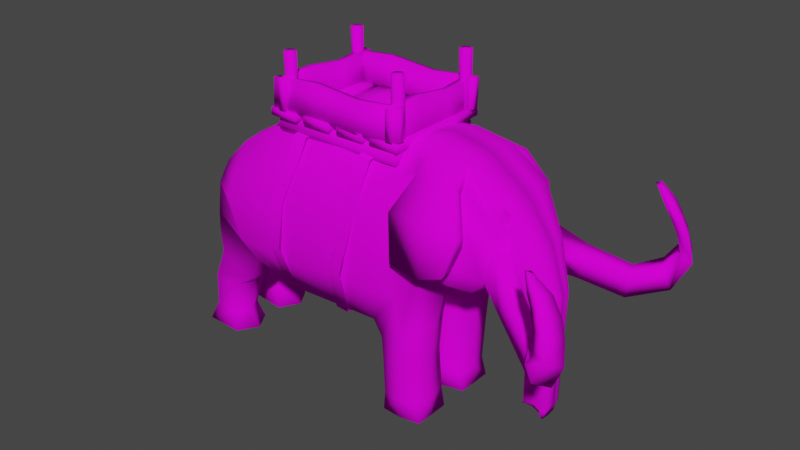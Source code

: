 # Source: blend.blend  (saved by Blender 2.82.7; exported with 4.5.12 LTS)
import bpy
from mathutils import Matrix  # noqa: F401  (used for matrix-valued properties, if any)

bpy.ops.wm.read_factory_settings(use_empty=True)
scene = bpy.context.scene
scene.name = 'Scene'

# ---- collections
col_collection = bpy.data.collections.new('Collection'); scene.collection.children.link(col_collection)

# ---- images (referenced by path relative to the original .blend; pixels are not part of the script)
import os
ASSET_DIR = os.environ.get("B2B_ASSET_DIR", "")  # directory of the original .blend (textures are referenced by path, not embedded)
HERE = os.path.dirname(os.path.abspath(__file__))  # packed textures are extracted next to this script under _unpacked/

def load_image(name, relpath, width, height, colorspace="sRGB"):
    """Load a texture the original file referenced (path relative to the .blend, or extracted next to this script)."""
    p = next((c for c in (os.path.join(HERE, relpath), os.path.join(ASSET_DIR, relpath)) if relpath and os.path.exists(c)), "")
    if p:
        img = bpy.data.images.load(p, check_existing=True)
        img.name = name
    else:  # same state as the original file: an image datablock whose file is absent (Cycles renders it pink)
        img = bpy.data.images.new(name, width, height)
        img.source = "FILE"
        img.filepath = "//" + (relpath or name)
    img.colorspace_settings.name = colorspace
    return img
img_colortexture_png_001 = load_image('ColorTexture.png.001', 'ColorTexture.png', 1024, 1024, 'sRGB')

# ---- materials (node trees are filled in below, after node groups)
mat_001 = bpy.data.materials.new('材质.001')
mat_001.use_transparent_shadow = False

# ---- material node trees
mat_001.use_nodes = True; mat_001.node_tree.nodes.clear()
_N = mat_001.node_tree.nodes; _L = mat_001.node_tree.links
n0 = _N.new('ShaderNodeOutputMaterial'); n0.name = '材质输出'; n0.location = (300, 300)
n1 = _N.new('ShaderNodeBsdfPrincipled'); n1.name = '原理化BSDF'; n1.location = (10, 300)
n1.distribution = 'GGX'
n1.subsurface_method = 'BURLEY'
n1.inputs[2].default_value = 1.0
n1.inputs[3].default_value = 1.45
n1.inputs[13].default_value = 0.07143
n1.inputs[27].default_value = (0.0, 0.0, 0.0, 1.0)
n1.inputs[28].default_value = 1.0
n2 = _N.new('ShaderNodeTexImage'); n2.name = '图像纹理'; n2.location = (-404, 248)
n2.image = img_colortexture_png_001
_L.new(n1.outputs[0], n0.inputs[0])
_L.new(n2.outputs[0], n1.inputs[0])
n0.is_active_output = True

# ---- world
world_world = bpy.data.worlds.new('World'); scene.world = world_world
world_world.use_nodes = True; world_world.node_tree.nodes.clear()
_N = world_world.node_tree.nodes; _L = world_world.node_tree.links
n0 = _N.new('ShaderNodeOutputWorld'); n0.name = 'World Output'; n0.location = (300, 300)
n1 = _N.new('ShaderNodeBackground'); n1.name = 'Background'; n1.location = (10, 300)
n1.inputs[0].default_value = (0.05088, 0.05088, 0.05088, 1.0)
_L.new(n1.outputs[0], n0.inputs[0])
n0.is_active_output = True
world_world.color = (0.05088, 0.05088, 0.05088)
world_world.use_sun_shadow = False
world_world.sun_shadow_jitter_overblur = 0.0

# ---- meshes
me_001 = bpy.data.meshes.new('立方体.001')
me_001.from_pydata([(1.253, 0.9147, 4.357), (1.225, 0.2994, 4.803), (1.313, 0.5886, -0.021), (1.219, 1.097, 3.98), (1.314, 0.1826, -0.01953), (1.312, 0.9946, -0.02246), (1.244, 0.2278, 0.2895), (1.279, 0.9827, 0.3056), (1.247, 0.1867, 1.06), (1.282, 1.041, 1.069), (1.261, 0.188, 1.593), (1.298, 1.042, 1.602), (1.143, 1.206, 2.774), (1.243, 0.5987, 4.734), (1.225, 1.017, 2.254), (0.7751, 1.0, 1.688), (0.9133, 0.6338, 4.684), (0.02953, 0.7725, 4.678), (-0.01205, 1.0, 1.656), (-0.7992, 1.0, 1.624), (-1.39, 0.8265, 4.427), (-2.263, 0.7783, 3.927), (-1.893, 1.0, 1.82), (-2.984, 0.5658, 3.315), (-2.887, 0.9746, 2.131), (-2.338, 0.1685, 1.277), (-2.334, 0.9163, 1.284), (-2.985, 0.2362, 1.631), (-2.934, 0.9052, 1.616), (-2.66, 0.1728, 1.015), (-2.656, 0.9206, 1.022), (-3.209, 0.2404, 1.069), (-3.157, 0.9095, 1.054), (-2.819, 0.2692, 0.3229), (-2.815, 0.8163, 0.3232), (-3.361, 0.3369, 0.3767), (-3.31, 0.8051, 0.3552), (-2.73, 0.1768, -0.01643), (-2.728, 0.9246, -0.008573), (-3.475, 0.2444, 0.01476), (-3.422, 0.9134, 0.01484), (1.573, 0.5637, 4.785), (1.675, 0.9504, 2.8), (2.257, 0.5591, 4.681), (2.278, 1.018, 2.865), (2.896, 0.5545, 4.159), (2.579, 0.8527, 2.785), (-2.026, 1.251, 2.294), (-0.04397, 1.251, 2.357), (0.745, 1.251, 2.362), (-0.9848, 1.251, 2.255), (-2.873, 0.9758, 2.46), (1.54, 1.162, 3.185), (2.293, 1.0, 3.219), (2.738, 0.7514, 2.97), (0.9415, 1.0, 1.414), (0.9415, 0.1628, 1.421), (1.654, 1.0, 1.77), (1.581, 0.2133, 1.764), (0.9676, 0.9986, 1.04), (0.9706, 0.1614, 1.046), (1.596, 0.9986, 1.079), (1.523, 0.2119, 1.074), (0.9522, 0.9406, 0.2838), (0.9554, 0.2026, 0.2828), (1.584, 0.9406, 0.312), (1.613, 0.2462, 0.3067), (0.9405, 0.9629, -0.03375), (0.9437, 0.1574, -0.02336), (1.684, 0.938, -0.01569), (1.684, 0.2621, -0.01569), (2.977, 0.4973, 4.087), (2.901, 0.4769, 2.823), (3.391, 0.3183, 3.554), (3.085, 0.4769, 2.708), (3.659, 0.1711, 2.756), (3.2, 0.3101, 2.425), (3.641, 0.1658, 2.026), (3.239, 0.2878, 2.046), (3.622, 0.1603, 0.7748), (3.247, 0.2741, 0.7934), (3.596, 0.1317, 0.6699), (3.37, 0.1744, 0.6946), (3.548, 0.1579, 0.5266), (3.483, 0.168, 0.6299), (3.204, 0.2379, 0.7332), (3.242, 0.2152, 0.7351), (-2.157, 1.37, 3.107), (0.005457, 1.408, 3.565), (0.8973, 1.244, 3.689), (-1.2, 1.408, 3.341), (-2.941, 0.8484, 2.986), (1.541, 0.9501, 4.271), (2.29, 0.855, 4.099), (2.855, 0.7267, 3.545), (2.969, 0.4757, 3.464), (3.238, 0.4646, 3.131), (3.429, 0.3038, 2.59), (3.44, 0.2822, 2.036), (3.435, 0.2172, 0.7841), (3.483, 0.153, 0.6823), (3.511, 0.1868, 0.5783), (0.8747, 0.3169, 4.742), (-0.7992, 0.5, 1.624), (0.03525, 0.3862, 4.783), (-0.01205, 0.5, 1.656), (0.7751, 0.5, 1.688), (-1.41, 0.4133, 4.485), (-1.753, 0.5, 1.814), (-2.278, 0.3892, 3.985), (-2.96, 0.4777, 2.32), (-2.976, 0.1589, 3.32), (-2.197, 0.5424, 1.275), (-3.049, 0.5484, 1.623), (-2.519, 0.5467, 1.013), (-3.272, 0.5526, 1.061), (-2.678, 0.5427, 0.3175), (-3.425, 0.5487, 0.366), (-2.494, 0.5507, -0.006922), (-3.448, 0.5789, 0.0148), (1.575, 0.2818, 4.864), (1.642, 0.4752, 2.733), (2.272, 0.2796, 4.694), (2.284, 0.5089, 2.878), (2.923, 0.2663, 4.226), (2.709, 0.471, 2.732), (2.779, 0.4705, 2.917), (-2.989, 0.4777, 2.552), (0.9415, 0.5814, 1.418), (1.738, 0.6066, 1.764), (0.9691, 0.58, 1.043), (1.681, 0.6053, 1.074), (0.9538, 0.5705, 0.2991), (1.668, 0.5957, 0.3188), (0.9421, 0.576, -0.0263), (1.684, 0.6012, -0.01569), (3.036, 0.2373, 4.104), (2.901, 0.2385, 2.823), (3.399, 0.1592, 3.554), (3.085, 0.2385, 2.708), (3.668, 0.08923, 2.756), (3.208, 0.1587, 2.425), (3.649, 0.09399, 2.026), (3.245, 0.155, 2.046), (3.63, 0.09328, 0.7748), (3.177, 0.1604, 0.7973), (3.6, 0.07355, 0.67), (3.368, 0.1079, 0.7073), (3.553, 0.07893, 0.5267), (3.492, 0.1079, 0.6297), (3.209, 0.1601, 0.7332), (3.259, 0.1076, 0.7346), (3.523, 0.09341, 0.5782), (-2.188, 1.141, 3.517), (0.0398, 1.157, 4.121), (0.9276, 1.006, 4.187), (-1.273, 1.184, 3.884), (-2.968, 0.7071, 3.149), (1.579, 0.8238, 4.528), (2.273, 0.7071, 4.39), (2.88, 0.6115, 3.91), (2.947, 0.4938, 3.847), (3.314, 0.4044, 3.338), (3.544, 0.2496, 2.669), (3.54, 0.2348, 2.028), (3.529, 0.2246, 0.7762), (3.539, 0.1424, 0.6761), (3.529, 0.1723, 0.5525), (-3.004, 0.2577, 3.112), (-3.021, 0.2043, 2.922), (3.538, 0.08617, 0.5524), (3.405, 1.07, 3.124), (3.269, 1.094, 2.763), (3.519, 0.8185, 3.043), (3.433, 0.8197, 2.616), (4.032, 1.435, 2.82), (3.896, 1.46, 2.459), (4.127, 1.235, 2.739), (4.041, 1.236, 2.312), (4.287, 1.95, 2.822), (4.416, 1.975, 2.586), (4.4, 1.699, 2.741), (4.579, 1.7, 2.44), (4.494, 2.077, 3.136), (4.66, 2.102, 3.081), (4.607, 1.826, 3.055), (4.824, 1.827, 2.935), (4.417, 2.005, 3.462), (4.589, 2.03, 3.427), (4.54, 1.754, 3.395), (4.769, 1.755, 3.301), (4.315, 1.945, 3.73), (4.486, 1.97, 3.695), (4.437, 1.694, 3.662), (4.666, 1.695, 3.568), (4.229, 1.903, 3.862), (4.377, 1.928, 3.903), (4.339, 1.652, 3.858), (4.486, 1.653, 3.836), (4.09, 1.78, 4.125), (4.168, 1.823, 4.158), (4.154, 1.71, 4.116), (4.232, 1.73, 4.086), (1.607, 0.9815, 4.493), (2.292, 0.9116, 4.469), (1.614, 0.9629, 4.306), (2.308, 0.8076, 4.326), (1.325, 1.28, 3.901), (2.565, 1.21, 3.876), (1.337, 1.261, 3.713), (2.594, 1.106, 3.733), (1.437, 1.394, 3.115), (2.403, 1.354, 3.177), (1.446, 1.207, 3.09), (2.426, 1.191, 3.246), (1.977, 0.9841, 2.833), (1.915, 0.5614, 4.733), (1.917, 1.081, 3.202), (1.915, 0.9026, 4.185), (1.923, 0.2807, 4.779), (1.963, 0.4921, 2.806), (1.926, 0.7654, 4.459), (1.95, 0.9465, 4.481), (1.961, 0.8852, 4.316), (1.945, 1.245, 3.888), (1.966, 1.184, 3.723), (1.947, 1.374, 3.009), (1.964, 1.199, 3.032), (3.036, 0.4745, 4.104), (2.912, 0.5827, 4.226), (2.884, 0.6547, 3.885), (3.002, 0.4751, 3.784), (-3.279, 0.08344, 2.721), (-3.386, 0.06809, 2.887), (-3.332, 0.1015, 2.799), (-3.496, 0.08791, 2.387), (-3.639, 0.07192, 2.469), (-3.565, 0.1067, 2.424), (-3.745, 0.04538, 1.608), (-3.827, 0.03722, 1.627), (-3.784, 0.05497, 1.616), (1.253, -0.9147, 4.357), (1.225, -0.2994, 4.803), (1.313, -0.5886, -0.021), (1.219, -1.097, 3.98), (1.314, -0.1826, -0.01953), (1.312, -0.9946, -0.02246), (1.244, -0.2278, 0.2895), (1.279, -0.9827, 0.3056), (1.247, -0.1867, 1.06), (1.282, -1.041, 1.069), (1.261, -0.188, 1.593), (1.298, -1.042, 1.602), (1.143, -1.206, 2.774), (1.243, -0.5987, 4.734), (1.225, -1.017, 2.254), (1.211, -3.946e-07, 4.279), (1.196, -3.896e-07, 3.801), (1.193, -3.887e-07, 2.774), (1.226, -3.995e-07, 4.801), (1.192, -3.883e-07, 2.177), (-0.01205, 3.926e-09, 1.656), (0.06024, -1.963e-08, 4.818), (0.7751, -1.0, 1.688), (0.9133, -0.6338, 4.684), (0.02953, -0.7725, 4.678), (-0.01205, -1.0, 1.656), (-0.7992, -1.0, 1.624), (-1.39, -0.8265, 4.427), (0.7751, -2.526e-07, 1.688), (0.8554, -2.787e-07, 4.73), (-0.7992, 2.604e-07, 1.624), (-1.41, 4.593e-07, 4.473), (-2.263, -0.7783, 3.927), (-1.893, -1.0, 1.82), (-1.893, 6.167e-07, 1.82), (-2.245, 7.39e-07, 4.0), (-2.984, -0.5658, 3.315), (-2.887, -0.9746, 2.131), (-2.87, 9.353e-07, 2.32), (-2.913, 9.492e-07, 3.376), (-2.338, -0.1685, 1.277), (-2.334, -0.9163, 1.284), (-2.985, -0.2362, 1.631), (-2.934, -0.9052, 1.616), (-2.66, -0.1728, 1.015), (-2.656, -0.9206, 1.022), (-3.209, -0.2404, 1.069), (-3.157, -0.9095, 1.054), (-2.819, -0.2692, 0.3229), (-2.815, -0.8163, 0.3232), (-3.361, -0.3369, 0.3767), (-3.31, -0.8051, 0.3552), (-2.73, -0.1768, -0.01643), (-2.728, -0.9246, -0.008573), (-3.475, -0.2444, 0.01476), (-3.422, -0.9134, 0.01484), (1.597, -5.203e-07, 4.873), (1.573, -0.5637, 4.785), (1.675, -0.9504, 2.8), (1.608, -5.24e-07, 2.666), (2.286, -7.449e-07, 4.707), (2.257, -0.5591, 4.681), (2.278, -1.018, 2.865), (2.29, -7.462e-07, 2.891), (2.923, -9.526e-07, 4.226), (2.896, -0.5545, 4.159), (2.579, -0.8527, 2.785), (2.806, -9.142e-07, 2.679), (-2.026, -1.251, 2.294), (-0.04397, -1.251, 2.357), (0.745, -1.251, 2.362), (-0.9848, -1.251, 2.255), (-0.9366, 3.052e-07, 2.255), (0.7932, -2.585e-07, 2.362), (-1.978, 6.446e-07, 2.294), (-2.873, -0.9758, 2.46), (-2.954, 9.624e-07, 2.512), (1.54, -1.162, 3.185), (1.593, -5.19e-07, 3.185), (2.293, -1.0, 3.219), (2.293, -7.471e-07, 3.219), (2.738, -0.7514, 2.97), (2.82, -9.188e-07, 2.864), (0.9415, -1.0, 1.414), (0.9415, -0.1628, 1.421), (1.654, -1.0, 1.77), (1.581, -0.2133, 1.764), (0.9676, -0.9986, 1.04), (0.9706, -0.1614, 1.046), (1.596, -0.9986, 1.079), (1.523, -0.2119, 1.074), (0.9522, -0.9406, 0.2838), (0.9554, -0.2026, 0.2828), (1.584, -0.9406, 0.312), (1.613, -0.2462, 0.3067), (0.9405, -0.9629, -0.03375), (0.9437, -0.1574, -0.02336), (1.684, -0.938, -0.01569), (1.684, -0.2621, -0.01569), (3.036, -9.892e-07, 4.104), (2.977, -0.4973, 4.087), (2.901, -0.4769, 2.823), (2.901, -9.454e-07, 2.823), (3.407, -1.11e-06, 3.554), (3.391, -0.3183, 3.554), (3.085, -0.4769, 2.708), (3.085, -1.005e-06, 2.708), (3.677, -1.198e-06, 2.756), (3.659, -0.1711, 2.756), (3.2, -0.3101, 2.425), (3.216, -1.048e-06, 2.425), (3.658, -1.192e-06, 2.026), (3.641, -0.1658, 2.026), (3.239, -0.2878, 2.046), (3.252, -1.06e-06, 2.046), (3.638, -1.185e-06, 0.7748), (3.622, -0.1603, 0.7748), (3.247, -0.2741, 0.7934), (3.26, -1.062e-06, 0.7934), (3.604, -1.174e-06, 0.6701), (3.596, -0.1317, 0.6699), (3.37, -0.1744, 0.6946), (3.396, -1.106e-06, 0.6939), (3.559, -1.16e-06, 0.5268), (3.548, -0.1579, 0.5266), (3.483, -0.168, 0.6299), (3.51, -1.144e-06, 0.6292), (3.217, -1.048e-06, 0.7332), (3.204, -0.2379, 0.7332), (3.277, -1.068e-06, 0.7342), (3.242, -0.2152, 0.7351), (-2.157, -1.37, 3.107), (0.005456, -1.408, 3.565), (0.8973, -1.244, 3.689), (-1.2, -1.408, 3.341), (-1.173, 3.822e-07, 3.341), (0.8243, -2.686e-07, 3.523), (-2.125, 6.926e-07, 3.11), (-2.941, -0.8484, 2.986), (-3.025, 9.857e-07, 2.836), (1.541, -0.9501, 4.271), (1.567, -5.106e-07, 4.079), (2.29, -0.855, 4.099), (2.301, -7.497e-07, 4.099), (2.855, -0.7267, 3.545), (2.872, -9.357e-07, 3.545), (2.969, -0.4757, 3.464), (2.969, -9.673e-07, 3.464), (3.238, -0.4646, 3.131), (3.246, -1.058e-06, 2.94), (3.429, -0.3038, 2.59), (3.447, -1.123e-06, 2.59), (3.44, -0.2822, 2.036), (3.455, -1.126e-06, 2.036), (3.435, -0.2172, 0.7841), (3.449, -1.124e-06, 0.7841), (3.483, -0.153, 0.6823), (3.5, -1.14e-06, 0.682), (3.511, -0.1868, 0.5783), (3.534, -1.152e-06, 0.578), (0.8747, -0.3169, 4.742), (-0.7992, -0.5, 1.624), (0.03525, -0.3862, 4.783), (-0.01205, -0.5, 1.656), (0.7751, -0.5, 1.688), (-1.41, -0.4133, 4.485), (-1.753, -0.5, 1.814), (-2.278, -0.3892, 3.985), (-2.96, -0.4777, 2.32), (-2.976, -0.1589, 3.32), (-2.197, -0.5424, 1.275), (-3.049, -0.5484, 1.623), (-2.519, -0.5467, 1.013), (-3.272, -0.5526, 1.061), (-2.678, -0.5427, 0.3175), (-3.425, -0.5487, 0.366), (-2.494, -0.5507, -0.006922), (-3.448, -0.5789, 0.0148), (1.575, -0.2818, 4.864), (1.642, -0.4752, 2.733), (2.272, -0.2796, 4.694), (2.284, -0.5089, 2.878), (2.923, -0.2663, 4.226), (2.709, -0.471, 2.732), (2.779, -0.4705, 2.917), (-2.989, -0.4777, 2.552), (0.9415, -0.5814, 1.418), (1.738, -0.6066, 1.764), (0.9691, -0.58, 1.043), (1.681, -0.6053, 1.074), (0.9538, -0.5705, 0.2991), (1.668, -0.5957, 0.3188), (0.9421, -0.576, -0.0263), (1.684, -0.6012, -0.01569), (3.036, -0.2373, 4.104), (2.901, -0.2385, 2.823), (3.399, -0.1592, 3.554), (3.085, -0.2385, 2.708), (3.668, -0.08923, 2.756), (3.208, -0.1587, 2.425), (3.649, -0.09399, 2.026), (3.245, -0.155, 2.046), (3.63, -0.09328, 0.7748), (3.177, -0.1604, 0.7973), (3.6, -0.07355, 0.67), (3.368, -0.1079, 0.7073), (3.553, -0.07893, 0.5267), (3.492, -0.1079, 0.6297), (3.209, -0.1601, 0.7332), (3.259, -0.1076, 0.7346), (3.523, -0.09341, 0.5782), (-2.188, -1.141, 3.517), (0.0398, -1.157, 4.121), (0.9276, -1.006, 4.187), (-1.273, -1.184, 3.884), (-1.291, 4.208e-07, 3.884), (0.8399, -2.737e-07, 4.104), (-2.199, 7.166e-07, 3.519), (-2.968, -0.7071, 3.149), (-3.011, 9.811e-07, 3.091), (1.579, -0.8238, 4.528), (1.582, -5.155e-07, 4.453), (2.273, -0.7071, 4.39), (2.293, -7.473e-07, 4.403), (2.88, -0.6115, 3.91), (2.898, -9.441e-07, 3.885), (2.947, -0.4938, 3.847), (3.002, -9.783e-07, 3.784), (3.314, -0.4044, 3.338), (3.327, -1.084e-06, 3.152), (3.544, -0.2496, 2.669), (3.562, -1.161e-06, 2.493), (3.54, -0.2348, 2.028), (3.556, -1.159e-06, 2.031), (3.529, -0.2246, 0.7762), (3.543, -1.155e-06, 0.7795), (3.539, -0.1424, 0.6761), (3.552, -1.157e-06, 0.6761), (3.529, -0.1723, 0.5525), (3.547, -1.156e-06, 0.5524), (-3.004, -0.2577, 3.112), (-3.021, -0.2043, 2.922), (3.538, -0.08617, 0.5524), (3.405, -1.07, 3.124), (3.269, -1.094, 2.763), (3.519, -0.8185, 3.043), (3.433, -0.8197, 2.616), (4.032, -1.435, 2.82), (3.896, -1.46, 2.459), (4.127, -1.235, 2.739), (4.041, -1.236, 2.312), (4.287, -1.95, 2.822), (4.416, -1.975, 2.586), (4.4, -1.699, 2.741), (4.579, -1.7, 2.44), (4.494, -2.077, 3.136), (4.66, -2.102, 3.081), (4.607, -1.826, 3.055), (4.824, -1.827, 2.935), (4.417, -2.005, 3.462), (4.589, -2.03, 3.427), (4.54, -1.754, 3.395), (4.769, -1.755, 3.301), (4.315, -1.945, 3.73), (4.486, -1.97, 3.695), (4.437, -1.694, 3.662), (4.666, -1.695, 3.568), (4.229, -1.903, 3.862), (4.377, -1.928, 3.903), (4.339, -1.652, 3.858), (4.486, -1.653, 3.836), (4.09, -1.78, 4.125), (4.168, -1.823, 4.158), (4.154, -1.71, 4.116), (4.232, -1.73, 4.086), (1.607, -0.9815, 4.493), (2.292, -0.9116, 4.469), (1.614, -0.9629, 4.306), (2.308, -0.8076, 4.326), (1.325, -1.28, 3.901), (2.565, -1.21, 3.876), (1.337, -1.261, 3.713), (2.594, -1.106, 3.733), (1.437, -1.394, 3.115), (2.403, -1.354, 3.177), (1.446, -1.207, 3.09), (2.426, -1.191, 3.246), (1.949, -6.351e-07, 2.779), (1.942, -6.326e-07, 4.813), (1.943, -6.331e-07, 3.202), (1.934, -6.301e-07, 4.089), (1.938, -6.314e-07, 4.428), (1.977, -0.9841, 2.833), (1.915, -0.5614, 4.733), (1.917, -1.081, 3.202), (1.915, -0.9026, 4.185), (1.923, -0.2807, 4.779), (1.963, -0.4921, 2.806), (1.926, -0.7655, 4.459), (1.95, -0.9465, 4.481), (1.961, -0.8852, 4.316), (1.945, -1.245, 3.888), (1.966, -1.184, 3.723), (1.947, -1.374, 3.009), (1.964, -1.199, 3.032), (3.036, -0.4745, 4.104), (2.912, -0.5827, 4.226), (2.884, -0.6547, 3.885), (3.002, -0.4751, 3.784), (-3.329, 1.085e-06, 2.794), (-3.255, 1.061e-06, 2.692), (-3.381, 1.102e-06, 2.934), (-3.279, -0.08344, 2.721), (-3.386, -0.06809, 2.887), (-3.332, -0.1015, 2.799), (-3.56, 1.16e-06, 2.423), (-3.466, 1.129e-06, 2.376), (-3.651, 1.19e-06, 2.506), (-3.496, -0.08791, 2.387), (-3.639, -0.07192, 2.469), (-3.565, -0.1067, 2.424), (-3.778, 1.231e-06, 1.54), (-3.728, 1.215e-06, 1.609), (-3.838, 1.251e-06, 1.645), (-3.745, -0.04538, 1.608), (-3.827, -0.03722, 1.627), (-3.784, -0.05497, 1.616)], [], [(102, 1, 13, 16), (57, 61, 9, 11), (49, 12, 14, 15), (60, 64, 6, 8), (89, 3, 12, 49), (269, 56, 10, 260), (64, 68, 4, 6), (65, 69, 5, 7), (56, 60, 8, 10), (42, 57, 11, 14), (270, 259, 1, 102), (61, 65, 7, 9), (134, 2, 4, 68), (155, 0, 3, 89), (67, 5, 2, 134), (16, 13, 0, 155), (12, 52, 42, 14), (154, 156, 20, 17), (106, 269, 261, 105), (155, 154, 17, 16), (153, 157, 23, 21), (107, 272, 262, 104), (104, 262, 270, 102), (105, 261, 271, 103), (156, 153, 21, 20), (107, 109, 276, 272), (103, 108, 22, 19), (110, 113, 27, 279), (109, 111, 280, 276), (26, 30, 32, 28), (279, 27, 25, 275), (108, 112, 26, 22), (22, 26, 28, 24), (31, 35, 33, 29), (112, 114, 30, 26), (27, 31, 29, 25), (113, 115, 31, 27), (34, 38, 40, 36), (115, 117, 35, 31), (30, 34, 36, 32), (114, 116, 34, 30), (118, 119, 40, 38), (116, 118, 38, 34), (35, 39, 37, 33), (117, 119, 39, 35), (220, 123, 304, 528), (121, 129, 57, 42), (1, 120, 41, 13), (219, 122, 43, 216), (217, 53, 44, 215), (72, 174, 173, 95), (53, 54, 46, 44), (123, 125, 308, 304), (122, 124, 229, 43), (93, 94, 54, 53), (125, 46, 54, 126), (218, 93, 53, 217), (110, 279, 317, 127), (19, 22, 47, 50), (22, 24, 51, 47), (15, 18, 48, 49), (18, 19, 50, 48), (3, 92, 52, 12), (11, 9, 59, 55), (106, 128, 56, 269), (260, 10, 58, 300), (14, 11, 55, 15), (8, 6, 66, 62), (128, 130, 60, 56), (10, 8, 62, 58), (129, 131, 61, 57), (7, 5, 67, 63), (131, 133, 65, 61), (9, 7, 63, 59), (130, 132, 64, 60), (2, 135, 70, 4), (132, 134, 68, 64), (6, 4, 70, 66), (133, 135, 69, 65), (126, 137, 343, 323), (124, 136, 228, 229), (139, 141, 351, 347), (136, 138, 73, 228), (137, 139, 347, 343), (95, 96, 74, 72), (97, 98, 78, 76), (96, 97, 76, 74), (138, 140, 75, 73), (140, 142, 77, 75), (141, 143, 355, 351), (145, 150, 368, 359), (142, 144, 79, 77), (143, 145, 359, 355), (98, 99, 80, 78), (99, 100, 82, 80), (144, 146, 81, 79), (170, 167, 83, 148), (146, 148, 83, 81), (147, 149, 367, 363), (100, 101, 84, 82), (150, 151, 370, 368), (82, 86, 85, 80), (147, 151, 86, 82), (166, 167, 101, 100), (149, 84, 101, 152), (165, 166, 100, 99), (164, 165, 99, 98), (162, 163, 97, 96), (163, 164, 98, 97), (231, 162, 96, 95), (0, 158, 92, 3), (221, 159, 93, 218), (159, 230, 94, 93), (230, 231, 95, 94), (50, 47, 87, 90), (47, 51, 91, 87), (49, 48, 88, 89), (48, 50, 90, 88), (367, 149, 152, 400), (363, 370, 151, 147), (85, 86, 151, 150), (82, 84, 149, 147), (360, 364, 148, 146), (480, 170, 148, 364), (356, 360, 146, 144), (78, 80, 145, 143), (352, 356, 144, 142), (80, 85, 150, 145), (76, 78, 143, 141), (348, 352, 142, 140), (344, 348, 140, 138), (72, 74, 139, 137), (340, 344, 138, 136), (74, 76, 141, 139), (305, 340, 136, 124), (54, 72, 137, 126), (66, 70, 135, 133), (63, 67, 134, 132), (5, 69, 135, 2), (59, 63, 132, 130), (62, 66, 133, 131), (58, 62, 131, 129), (55, 59, 130, 128), (15, 55, 128, 106), (24, 110, 127, 51), (308, 125, 126, 323), (301, 305, 124, 122), (44, 46, 125, 123), (529, 301, 122, 219), (259, 297, 120, 1), (300, 58, 129, 121), (215, 44, 123, 220), (36, 40, 119, 117), (33, 37, 118, 116), (37, 39, 119, 118), (29, 33, 116, 114), (32, 36, 117, 115), (28, 32, 115, 113), (25, 29, 114, 112), (275, 25, 112, 108), (21, 23, 111, 109), (24, 28, 113, 110), (271, 275, 108, 103), (20, 21, 109, 107), (18, 105, 103, 19), (17, 104, 102, 16), (20, 107, 104, 17), (15, 106, 105, 18), (400, 152, 170, 480), (169, 380, 551, 232), (45, 71, 161, 160), (43, 229, 230, 159), (13, 41, 158, 0), (228, 73, 162, 231), (75, 77, 164, 163), (73, 75, 163, 162), (77, 79, 165, 164), (79, 81, 166, 165), (81, 83, 167, 166), (169, 168, 157, 91), (152, 101, 167, 170), (90, 87, 153, 156), (87, 91, 157, 153), (89, 88, 154, 155), (88, 90, 156, 154), (172, 176, 178, 174), (95, 173, 171, 94), (54, 172, 174, 72), (94, 171, 172, 54), (177, 181, 179, 175), (171, 175, 176, 172), (173, 177, 175, 171), (174, 178, 177, 173), (182, 186, 185, 181), (178, 182, 181, 177), (176, 180, 182, 178), (175, 179, 180, 176), (184, 188, 190, 186), (180, 184, 186, 182), (179, 183, 184, 180), (181, 185, 183, 179), (189, 193, 191, 187), (183, 187, 188, 184), (185, 189, 187, 183), (186, 190, 189, 185), (192, 196, 198, 194), (190, 194, 193, 189), (188, 192, 194, 190), (187, 191, 192, 188), (196, 200, 202, 198), (191, 195, 196, 192), (193, 197, 195, 191), (194, 198, 197, 193), (199, 201, 202, 200), (195, 199, 200, 196), (197, 201, 199, 195), (198, 202, 201, 197), (158, 41, 203, 205), (204, 206, 210, 208), (221, 158, 205, 223), (216, 43, 204, 222), (43, 159, 206, 204), (225, 209, 213, 227), (222, 204, 208, 224), (223, 205, 209, 225), (205, 203, 207, 209), (226, 227, 213, 211), (209, 207, 211, 213), (208, 210, 214, 212), (224, 208, 212, 226), (207, 224, 226, 211), (212, 214, 227, 226), (206, 223, 225, 210), (203, 222, 224, 207), (210, 225, 227, 214), (41, 216, 222, 203), (159, 221, 223, 206), (42, 215, 220, 121), (297, 529, 219, 120), (158, 221, 218, 92), (92, 218, 217, 52), (52, 217, 215, 42), (120, 219, 216, 41), (121, 220, 528, 300), (71, 45, 229, 228), (45, 160, 230, 229), (161, 71, 228, 231), (160, 161, 231, 230), (168, 169, 232, 234), (23, 157, 168, 111), (91, 51, 127, 169), (380, 169, 127, 317), (552, 233, 236, 558), (280, 111, 233, 552), (111, 168, 234, 233), (235, 557, 563, 238), (233, 234, 237, 236), (234, 232, 235, 237), (232, 551, 557, 235), (563, 562, 240, 238), (562, 564, 239, 240), (558, 236, 239, 564), (236, 237, 240, 239), (237, 235, 238, 240), (401, 264, 254, 242), (326, 252, 250, 330), (457, 270, 259, 256), (311, 263, 255, 253), (329, 249, 247, 333), (269, 314, 258, 260), (374, 311, 253, 244), (269, 260, 251, 325), (333, 247, 245, 337), (334, 248, 246, 338), (325, 251, 249, 329), (299, 255, 252, 326), (270, 401, 242, 259), (330, 250, 248, 334), (433, 337, 245, 243), (454, 374, 244, 241), (377, 457, 256, 257), (314, 377, 257, 258), (336, 433, 243, 246), (264, 454, 241, 254), (253, 255, 299, 318), (453, 265, 268, 455), (405, 404, 261, 269), (454, 264, 265, 453), (452, 273, 277, 459), (406, 403, 262, 272), (403, 401, 270, 262), (404, 402, 271, 261), (455, 268, 273, 452), (406, 272, 276, 408), (402, 267, 274, 407), (313, 271, 275, 315), (315, 275, 279, 317), (409, 279, 283, 412), (408, 276, 280, 410), (282, 284, 288, 286), (279, 275, 281, 283), (407, 274, 282, 411), (274, 278, 284, 282), (287, 285, 289, 291), (411, 282, 286, 413), (283, 281, 285, 287), (412, 283, 287, 414), (290, 292, 296, 294), (414, 287, 291, 416), (286, 288, 292, 290), (413, 286, 290, 415), (417, 294, 296, 418), (415, 290, 294, 417), (291, 289, 293, 295), (416, 291, 295, 418), (538, 528, 304, 422), (420, 299, 326, 428), (256, 259, 297, 462), (242, 254, 298, 419), (464, 301, 305, 466), (537, 534, 302, 421), (532, 529, 301, 464), (535, 533, 303, 320), (342, 387, 486, 487), (320, 303, 307, 322), (422, 304, 308, 424), (421, 302, 547, 423), (383, 320, 322, 385), (424, 425, 322, 307), (536, 535, 320, 383), (528, 530, 321, 304), (304, 321, 323, 308), (260, 258, 319, 300), (378, 315, 317, 380), (409, 426, 317, 279), (376, 313, 315, 378), (267, 312, 309, 274), (274, 309, 316, 278), (263, 311, 310, 266), (266, 310, 312, 267), (244, 253, 318, 381), (252, 324, 328, 250), (405, 269, 325, 427), (260, 300, 327, 251), (255, 263, 324, 252), (249, 331, 335, 247), (427, 325, 329, 429), (251, 327, 331, 249), (428, 326, 330, 430), (248, 332, 336, 246), (430, 330, 334, 432), (250, 328, 332, 248), (429, 329, 333, 431), (243, 245, 339, 434), (431, 333, 337, 433), (247, 335, 339, 245), (432, 334, 338, 434), (468, 340, 344, 470), (425, 323, 343, 436), (423, 547, 546, 435), (466, 305, 340, 468), (438, 347, 351, 440), (435, 546, 345, 437), (436, 343, 347, 438), (387, 342, 346, 389), (391, 350, 354, 393), (389, 346, 350, 391), (470, 344, 348, 472), (437, 345, 349, 439), (474, 352, 356, 476), (472, 348, 352, 474), (439, 349, 353, 441), (440, 351, 355, 442), (444, 359, 368, 449), (441, 353, 357, 443), (442, 355, 359, 444), (393, 354, 358, 395), (478, 360, 364, 480), (395, 358, 362, 397), (476, 356, 360, 478), (443, 357, 361, 445), (483, 447, 365, 479), (445, 361, 365, 447), (446, 363, 367, 448), (397, 362, 366, 399), (449, 368, 370, 450), (359, 363, 370, 368), (362, 358, 369, 371), (446, 362, 371, 450), (477, 397, 399, 479), (448, 451, 399, 366), (359, 396, 398, 363), (475, 395, 397, 477), (363, 398, 400, 367), (473, 393, 395, 475), (351, 392, 394, 355), (355, 394, 396, 359), (347, 390, 392, 351), (469, 389, 391, 471), (471, 391, 393, 473), (549, 387, 389, 469), (323, 386, 388, 343), (343, 388, 390, 347), (241, 244, 381, 461), (456, 376, 378, 458), (458, 378, 380, 460), (539, 536, 383, 463), (463, 383, 385, 548), (548, 385, 387, 549), (530, 531, 384, 321), (321, 384, 386, 323), (258, 257, 382, 319), (312, 375, 372, 309), (309, 372, 379, 316), (311, 374, 373, 310), (310, 373, 375, 312), (367, 400, 451, 448), (363, 446, 450, 370), (369, 449, 450, 371), (362, 446, 448, 366), (360, 445, 447, 364), (480, 364, 447, 483), (356, 443, 445, 360), (354, 442, 444, 358), (352, 441, 443, 356), (358, 444, 449, 369), (350, 440, 442, 354), (348, 439, 441, 352), (344, 437, 439, 348), (342, 436, 438, 346), (340, 435, 437, 344), (346, 438, 440, 350), (305, 423, 435, 340), (322, 425, 436, 342), (335, 432, 434, 339), (332, 431, 433, 336), (246, 243, 434, 338), (328, 429, 431, 332), (331, 430, 432, 335), (327, 428, 430, 331), (324, 427, 429, 328), (263, 405, 427, 324), (278, 316, 426, 409), (308, 323, 425, 424), (301, 421, 423, 305), (303, 422, 424, 307), (529, 537, 421, 301), (259, 242, 419, 297), (300, 420, 428, 327), (533, 538, 422, 303), (292, 416, 418, 296), (289, 415, 417, 293), (293, 417, 418, 295), (285, 413, 415, 289), (288, 414, 416, 292), (284, 412, 414, 288), (281, 411, 413, 285), (275, 407, 411, 281), (273, 408, 410, 277), (278, 409, 412, 284), (271, 402, 407, 275), (268, 406, 408, 273), (266, 267, 402, 404), (265, 264, 401, 403), (268, 265, 403, 406), (263, 266, 404, 405), (400, 480, 483, 451), (482, 553, 551, 380), (306, 465, 467, 341), (302, 463, 548, 547), (276, 458, 460, 280), (272, 456, 458, 276), (254, 241, 461, 298), (546, 549, 469, 345), (349, 471, 473, 353), (345, 469, 471, 349), (353, 473, 475, 357), (357, 475, 477, 361), (361, 477, 479, 365), (482, 379, 459, 481), (451, 483, 479, 399), (396, 476, 478, 398), (398, 478, 480, 400), (392, 472, 474, 394), (394, 474, 476, 396), (390, 470, 472, 392), (386, 466, 468, 388), (388, 468, 470, 390), (531, 532, 464, 384), (384, 464, 466, 386), (257, 256, 462, 382), (375, 455, 452, 372), (372, 452, 459, 379), (374, 454, 453, 373), (373, 453, 455, 375), (485, 487, 491, 489), (387, 385, 484, 486), (322, 342, 487, 485), (385, 322, 485, 484), (490, 488, 492, 494), (484, 485, 489, 488), (486, 484, 488, 490), (487, 486, 490, 491), (495, 494, 498, 499), (491, 490, 494, 495), (489, 491, 495, 493), (488, 489, 493, 492), (497, 499, 503, 501), (493, 495, 499, 497), (492, 493, 497, 496), (494, 492, 496, 498), (502, 500, 504, 506), (496, 497, 501, 500), (498, 496, 500, 502), (499, 498, 502, 503), (505, 507, 511, 509), (503, 502, 506, 507), (501, 503, 507, 505), (500, 501, 505, 504), (509, 511, 515, 513), (504, 505, 509, 508), (506, 504, 508, 510), (507, 506, 510, 511), (512, 513, 515, 514), (508, 509, 513, 512), (510, 508, 512, 514), (511, 510, 514, 515), (461, 518, 516, 298), (517, 521, 523, 519), (539, 541, 518, 461), (534, 540, 517, 302), (302, 517, 519, 463), (543, 545, 526, 522), (540, 542, 521, 517), (541, 543, 522, 518), (518, 522, 520, 516), (544, 524, 526, 545), (522, 526, 524, 520), (521, 525, 527, 523), (542, 544, 525, 521), (520, 524, 544, 542), (525, 544, 545, 527), (519, 523, 543, 541), (516, 520, 542, 540), (523, 527, 545, 543), (298, 516, 540, 534), (463, 519, 541, 539), (382, 462, 532, 531), (299, 420, 538, 533), (297, 419, 537, 529), (319, 382, 531, 530), (461, 381, 536, 539), (300, 319, 530, 528), (381, 318, 535, 536), (318, 299, 533, 535), (462, 297, 529, 532), (419, 298, 534, 537), (420, 300, 528, 538), (341, 546, 547, 306), (306, 547, 548, 465), (467, 549, 546, 341), (465, 548, 549, 467), (481, 555, 553, 482), (277, 410, 481, 459), (379, 482, 426, 316), (380, 317, 426, 482), (550, 556, 558, 552), (552, 558, 560, 554), (460, 550, 552, 280), (380, 551, 550, 460), (280, 552, 554, 410), (410, 554, 555, 481), (557, 563, 562, 556), (559, 565, 563, 557), (554, 560, 561, 555), (555, 561, 559, 553), (553, 559, 557, 551), (551, 557, 556, 550), (563, 565, 567, 562), (562, 567, 566, 564), (558, 564, 566, 560), (556, 562, 564, 558), (560, 566, 567, 561), (561, 567, 565, 559)])
me_001.polygons.foreach_set('use_smooth', [True] * 584)
_uv = me_001.uv_layers.new(name='UV 贴图')
_uv.uv.foreach_set('vector', [0.271, 0.94, 0.2711, 0.9408, 0.2704, 0.9408, 0.2703, 0.9401, 0.6688, 0.9454, 0.6691, 0.9454, 0.6692, 0.9456, 0.6689, 0.9456, 0.2504, 0.9377, 0.2494, 0.9368, 0.2507, 0.9365, 0.252, 0.9376, 0.6671, 0.9492, 0.6671, 0.9488, 0.6673, 0.9488, 0.6673, 0.9492, 0.2473, 0.9374, 0.2466, 0.9366, 0.2494, 0.9368, 0.2504, 0.9377, 0.667, 0.9496, 0.6671, 0.9494, 0.6673, 0.9495, 0.6673, 0.9498, 0.6671, 0.9488, 0.6671, 0.9486, 0.6673, 0.9486, 0.6673, 0.9488, 0.6696, 0.9455, 0.6697, 0.9454, 0.6698, 0.9456, 0.6696, 0.9456, 0.6671, 0.9494, 0.6671, 0.9492, 0.6673, 0.9492, 0.6673, 0.9495, 0.6682, 0.9454, 0.6688, 0.9454, 0.6689, 0.9456, 0.6685, 0.9456, 0.2718, 0.9399, 0.2718, 0.9408, 0.2711, 0.9408, 0.271, 0.94, 0.6691, 0.9454, 0.6696, 0.9455, 0.6696, 0.9456, 0.6692, 0.9456, 0.6745, 0.9458, 0.6747, 0.9458, 0.6747, 0.946, 0.6745, 0.946, 0.2461, 0.9373, 0.2457, 0.9365, 0.2466, 0.9366, 0.2473, 0.9374, 0.6745, 0.9456, 0.6747, 0.9456, 0.6747, 0.9458, 0.6745, 0.9458, 0.2449, 0.9373, 0.2448, 0.9365, 0.2457, 0.9365, 0.2461, 0.9373, 0.2494, 0.9368, 0.2485, 0.9358, 0.2494, 0.9355, 0.2507, 0.9365, 0.2463, 0.9394, 0.2468, 0.9425, 0.2455, 0.9427, 0.2449, 0.9394, 0.6733, 0.9502, 0.6736, 0.9502, 0.6736, 0.9506, 0.6733, 0.9506, 0.2461, 0.9373, 0.2463, 0.9394, 0.2449, 0.9394, 0.2449, 0.9373, 0.2477, 0.9446, 0.2486, 0.9465, 0.2482, 0.9465, 0.2467, 0.9448, 0.2708, 0.9345, 0.2718, 0.9345, 0.2718, 0.938, 0.2709, 0.938, 0.2709, 0.938, 0.2718, 0.938, 0.2718, 0.9399, 0.271, 0.94, 0.6733, 0.9506, 0.6736, 0.9506, 0.6736, 0.9511, 0.6733, 0.9511, 0.2468, 0.9425, 0.2477, 0.9446, 0.2467, 0.9448, 0.2455, 0.9427, 0.2708, 0.9345, 0.2709, 0.9324, 0.2718, 0.9324, 0.2718, 0.9345, 0.6733, 0.9511, 0.6733, 0.9516, 0.673, 0.9517, 0.673, 0.9511, 0.672, 0.9498, 0.6719, 0.9494, 0.6721, 0.9494, 0.6722, 0.9498, 0.2709, 0.9324, 0.269, 0.9325, 0.2718, 0.9309, 0.2718, 0.9324, 0.669, 0.9476, 0.6692, 0.9478, 0.6692, 0.9481, 0.6689, 0.948, 0.6712, 0.9498, 0.6712, 0.9501, 0.6709, 0.9504, 0.6706, 0.9501, 0.6716, 0.9515, 0.6713, 0.9515, 0.6713, 0.9513, 0.6716, 0.9512, 0.6687, 0.9474, 0.669, 0.9476, 0.6689, 0.948, 0.6686, 0.9479, 0.6714, 0.9505, 0.6715, 0.9508, 0.6712, 0.9509, 0.6711, 0.9505, 0.6749, 0.9458, 0.6751, 0.9458, 0.6751, 0.946, 0.675, 0.946, 0.6712, 0.9501, 0.6714, 0.9505, 0.6711, 0.9505, 0.6709, 0.9504, 0.6719, 0.9494, 0.6719, 0.9491, 0.6721, 0.9491, 0.6721, 0.9494, 0.6696, 0.9479, 0.6698, 0.9478, 0.6698, 0.9482, 0.6696, 0.9482, 0.6719, 0.9491, 0.6719, 0.9488, 0.672, 0.9488, 0.6721, 0.9491, 0.6692, 0.9478, 0.6696, 0.9479, 0.6696, 0.9482, 0.6692, 0.9481, 0.6745, 0.9519, 0.6745, 0.9515, 0.6747, 0.9515, 0.6748, 0.9519, 0.6676, 0.9515, 0.6676, 0.952, 0.6674, 0.952, 0.6674, 0.9517, 0.6745, 0.9515, 0.6745, 0.9513, 0.6748, 0.9513, 0.6747, 0.9515, 0.6715, 0.9508, 0.6715, 0.951, 0.6711, 0.9511, 0.6712, 0.9509, 0.6719, 0.9488, 0.6719, 0.9486, 0.6721, 0.9486, 0.672, 0.9488, 0.6722, 0.9514, 0.672, 0.9514, 0.672, 0.9511, 0.6721, 0.9511, 0.6746, 0.9494, 0.6747, 0.9489, 0.6749, 0.9489, 0.6749, 0.9495, 0.2711, 0.9408, 0.2711, 0.9416, 0.2705, 0.9416, 0.2704, 0.9408, 0.2711, 0.9425, 0.2711, 0.9433, 0.2705, 0.9432, 0.2705, 0.9424, 0.2484, 0.9349, 0.2484, 0.934, 0.2492, 0.934, 0.2493, 0.9348, 0.04775, 0.9367, 0.04781, 0.9364, 0.04803, 0.9365, 0.04807, 0.9369, 0.2484, 0.934, 0.2489, 0.9329, 0.2494, 0.9333, 0.2492, 0.934, 0.672, 0.9514, 0.6717, 0.9514, 0.6717, 0.9511, 0.672, 0.9511, 0.2711, 0.9433, 0.2712, 0.9448, 0.2704, 0.9448, 0.2705, 0.9432, 0.2463, 0.934, 0.2476, 0.9327, 0.2489, 0.9329, 0.2484, 0.934, 0.6697, 0.9512, 0.6698, 0.951, 0.6699, 0.951, 0.6698, 0.9512, 0.2461, 0.9349, 0.2463, 0.934, 0.2484, 0.934, 0.2484, 0.9349, 0.2436, 0.9397, 0.2439, 0.9397, 0.2439, 0.9398, 0.2436, 0.9399, 0.2522, 0.9413, 0.2517, 0.9439, 0.2506, 0.9443, 0.2507, 0.9418, 0.2517, 0.9439, 0.251, 0.9463, 0.2502, 0.9462, 0.2506, 0.9443, 0.252, 0.9376, 0.2521, 0.9394, 0.2504, 0.9396, 0.2504, 0.9377, 0.2521, 0.9394, 0.2522, 0.9413, 0.2507, 0.9418, 0.2504, 0.9396, 0.2466, 0.9366, 0.2459, 0.9358, 0.2485, 0.9358, 0.2494, 0.9368, 0.6689, 0.9456, 0.6692, 0.9456, 0.6692, 0.9458, 0.669, 0.9458, 0.6702, 0.9522, 0.6702, 0.9521, 0.6704, 0.9521, 0.6705, 0.9522, 0.6673, 0.9498, 0.6673, 0.9495, 0.6675, 0.9496, 0.6675, 0.9501, 0.6685, 0.9456, 0.6689, 0.9456, 0.669, 0.9458, 0.6688, 0.9459, 0.6673, 0.9492, 0.6673, 0.9488, 0.6675, 0.9488, 0.6675, 0.9492, 0.6702, 0.9521, 0.6702, 0.9519, 0.6704, 0.9519, 0.6704, 0.9521, 0.6673, 0.9495, 0.6673, 0.9492, 0.6675, 0.9492, 0.6675, 0.9496, 0.6747, 0.9489, 0.6746, 0.9485, 0.6749, 0.9485, 0.6749, 0.9489, 0.6696, 0.9456, 0.6698, 0.9456, 0.6698, 0.9458, 0.6696, 0.9458, 0.6746, 0.9485, 0.6746, 0.9481, 0.6748, 0.9481, 0.6749, 0.9485, 0.6692, 0.9456, 0.6696, 0.9456, 0.6696, 0.9458, 0.6692, 0.9458, 0.6702, 0.9519, 0.6702, 0.9514, 0.6704, 0.9514, 0.6704, 0.9519, 0.6747, 0.9458, 0.6749, 0.9458, 0.6747, 0.9468, 0.6747, 0.946, 0.6702, 0.9514, 0.6702, 0.9513, 0.6704, 0.9513, 0.6704, 0.9514, 0.6673, 0.9488, 0.6673, 0.9486, 0.6675, 0.9486, 0.6675, 0.9488, 0.6746, 0.9481, 0.6746, 0.9479, 0.6748, 0.9466, 0.6748, 0.9481, 0.6688, 0.9494, 0.6689, 0.9496, 0.6689, 0.9497, 0.6689, 0.9497, 0.2722, 0.955, 0.2721, 0.9547, 0.2727, 0.9547, 0.2729, 0.955, 0.6748, 0.9473, 0.6748, 0.9471, 0.6749, 0.9471, 0.6749, 0.9473, 0.2721, 0.9547, 0.2719, 0.9534, 0.2723, 0.9534, 0.2727, 0.9547, 0.6689, 0.9496, 0.669, 0.9496, 0.669, 0.9497, 0.6689, 0.9497, 0.275, 0.9533, 0.2745, 0.9524, 0.275, 0.9515, 0.2754, 0.9518, 0.674, 0.9491, 0.6741, 0.9488, 0.6742, 0.9488, 0.6742, 0.949, 0.6741, 0.9494, 0.674, 0.9491, 0.6742, 0.949, 0.6742, 0.9491, 0.6735, 0.9496, 0.6734, 0.9492, 0.6735, 0.9492, 0.6736, 0.9496, 0.6734, 0.9492, 0.6734, 0.9488, 0.6735, 0.9488, 0.6735, 0.9492, 0.6748, 0.9471, 0.6748, 0.9469, 0.6749, 0.9469, 0.6749, 0.9471, 0.6748, 0.9462, 0.6748, 0.9462, 0.6749, 0.9462, 0.6749, 0.9462, 0.6734, 0.9488, 0.6734, 0.9481, 0.6735, 0.9481, 0.6735, 0.9488, 0.6748, 0.9469, 0.6748, 0.9462, 0.6749, 0.9462, 0.6749, 0.9469, 0.6741, 0.9488, 0.6742, 0.9481, 0.6743, 0.9481, 0.6742, 0.9488, 0.6742, 0.9481, 0.6741, 0.948, 0.6742, 0.948, 0.6743, 0.9481, 0.6734, 0.9481, 0.6734, 0.948, 0.6735, 0.948, 0.6735, 0.9481, 0.6729, 0.9489, 0.6729, 0.949, 0.6728, 0.949, 0.6728, 0.9489, 0.6734, 0.948, 0.6734, 0.9479, 0.6735, 0.9479, 0.6735, 0.948, 0.6747, 0.9476, 0.6747, 0.9476, 0.6746, 0.9475, 0.6747, 0.9475, 0.6741, 0.948, 0.6741, 0.9479, 0.6739, 0.9482, 0.6742, 0.948, 0.6748, 0.9476, 0.6748, 0.9476, 0.6748, 0.9475, 0.6748, 0.9475, 0.6747, 0.9477, 0.6748, 0.9477, 0.6748, 0.9466, 0.6748, 0.9477, 0.6747, 0.9476, 0.6748, 0.9476, 0.6748, 0.9477, 0.6747, 0.9477, 0.6741, 0.948, 0.6741, 0.9479, 0.6741, 0.9479, 0.6741, 0.948, 0.6729, 0.949, 0.6739, 0.9482, 0.6729, 0.949, 0.6729, 0.949, 0.6741, 0.9481, 0.6741, 0.948, 0.6741, 0.948, 0.6742, 0.9481, 0.674, 0.9487, 0.6741, 0.9481, 0.6742, 0.9481, 0.6741, 0.9488, 0.674, 0.9495, 0.6739, 0.9491, 0.674, 0.9491, 0.6741, 0.9494, 0.6739, 0.9491, 0.674, 0.9487, 0.6741, 0.9488, 0.674, 0.9491, 0.2749, 0.954, 0.2743, 0.9529, 0.2745, 0.9524, 0.275, 0.9533, 0.2457, 0.9365, 0.2453, 0.9357, 0.2459, 0.9358, 0.2466, 0.9366, 0.2454, 0.9349, 0.2456, 0.9341, 0.2463, 0.934, 0.2461, 0.9349, 0.2456, 0.9341, 0.2468, 0.9326, 0.2476, 0.9327, 0.2463, 0.934, 0.2731, 0.9542, 0.2727, 0.9539, 0.2727, 0.9532, 0.2733, 0.9534, 0.2507, 0.9418, 0.2506, 0.9443, 0.2487, 0.9446, 0.2481, 0.9423, 0.2506, 0.9443, 0.2502, 0.9462, 0.249, 0.9464, 0.2487, 0.9446, 0.2504, 0.9377, 0.2504, 0.9396, 0.2476, 0.9395, 0.2473, 0.9374, 0.2504, 0.9396, 0.2507, 0.9418, 0.2481, 0.9423, 0.2476, 0.9395, 0.6729, 0.9489, 0.6729, 0.949, 0.6729, 0.949, 0.6729, 0.9489, 0.6747, 0.9475, 0.6748, 0.9475, 0.6748, 0.9476, 0.6747, 0.9476, 0.6748, 0.9466, 0.6748, 0.9477, 0.6748, 0.9476, 0.6748, 0.9476, 0.6747, 0.9477, 0.6739, 0.9482, 0.6747, 0.9476, 0.6747, 0.9476, 0.6734, 0.948, 0.6734, 0.9479, 0.6734, 0.9479, 0.6734, 0.948, 0.6729, 0.9489, 0.6729, 0.9489, 0.6728, 0.9489, 0.6728, 0.9489, 0.6734, 0.9481, 0.6734, 0.948, 0.6734, 0.948, 0.6734, 0.9481, 0.6747, 0.9469, 0.6747, 0.9462, 0.6748, 0.9462, 0.6748, 0.9469, 0.6734, 0.9488, 0.6734, 0.9481, 0.6734, 0.9481, 0.6734, 0.9488, 0.6747, 0.9462, 0.6748, 0.9466, 0.6748, 0.9462, 0.6748, 0.9462, 0.6747, 0.9471, 0.6747, 0.9469, 0.6748, 0.9469, 0.6748, 0.9471, 0.6734, 0.9492, 0.6734, 0.9488, 0.6734, 0.9488, 0.6734, 0.9492, 0.6734, 0.9496, 0.6734, 0.9492, 0.6734, 0.9492, 0.6735, 0.9496, 0.6689, 0.9494, 0.669, 0.9494, 0.669, 0.9496, 0.6689, 0.9496, 0.2715, 0.9547, 0.2715, 0.9534, 0.2719, 0.9534, 0.2721, 0.9547, 0.6747, 0.9473, 0.6747, 0.9471, 0.6748, 0.9471, 0.6748, 0.9473, 0.2715, 0.955, 0.2715, 0.9547, 0.2721, 0.9547, 0.2722, 0.955, 0.6688, 0.9493, 0.6689, 0.9494, 0.6689, 0.9496, 0.6688, 0.9494, 0.6745, 0.9481, 0.6747, 0.9468, 0.6746, 0.9479, 0.6746, 0.9481, 0.67, 0.9514, 0.67, 0.9513, 0.6702, 0.9513, 0.6702, 0.9514, 0.6747, 0.9456, 0.6748, 0.9466, 0.6749, 0.9458, 0.6747, 0.9458, 0.67, 0.9519, 0.67, 0.9514, 0.6702, 0.9514, 0.6702, 0.9519, 0.6744, 0.9485, 0.6745, 0.9481, 0.6746, 0.9481, 0.6746, 0.9485, 0.6744, 0.9489, 0.6744, 0.9485, 0.6746, 0.9485, 0.6747, 0.9489, 0.67, 0.9521, 0.67, 0.9519, 0.6702, 0.9519, 0.6702, 0.9521, 0.67, 0.9522, 0.67, 0.9521, 0.6702, 0.9521, 0.6702, 0.9522, 0.2433, 0.9396, 0.2436, 0.9397, 0.2436, 0.9399, 0.2433, 0.9398, 0.6697, 0.9515, 0.6697, 0.9512, 0.6698, 0.9512, 0.6698, 0.9515, 0.2718, 0.9433, 0.2718, 0.9448, 0.2712, 0.9448, 0.2711, 0.9433, 0.672, 0.9517, 0.6718, 0.9516, 0.6717, 0.9514, 0.672, 0.9514, 0.2718, 0.9425, 0.2718, 0.9433, 0.2711, 0.9433, 0.2711, 0.9425, 0.2718, 0.9408, 0.2718, 0.9417, 0.2711, 0.9416, 0.2711, 0.9408, 0.6743, 0.9494, 0.6744, 0.9489, 0.6747, 0.9489, 0.6746, 0.9494, 0.6722, 0.9516, 0.672, 0.9517, 0.672, 0.9514, 0.6722, 0.9514, 0.6718, 0.9488, 0.6717, 0.9486, 0.6719, 0.9486, 0.6719, 0.9488, 0.6744, 0.9515, 0.6743, 0.9513, 0.6745, 0.9513, 0.6745, 0.9515, 0.6678, 0.9516, 0.6678, 0.952, 0.6676, 0.952, 0.6676, 0.9515, 0.6743, 0.9519, 0.6744, 0.9515, 0.6745, 0.9515, 0.6745, 0.9519, 0.6717, 0.9491, 0.6718, 0.9488, 0.6719, 0.9488, 0.6719, 0.9491, 0.6717, 0.9494, 0.6717, 0.9491, 0.6719, 0.9491, 0.6719, 0.9494, 0.675, 0.9455, 0.6751, 0.9456, 0.6751, 0.9458, 0.6749, 0.9458, 0.6716, 0.9518, 0.6713, 0.9517, 0.6713, 0.9515, 0.6716, 0.9515, 0.27, 0.9325, 0.2705, 0.9307, 0.269, 0.9325, 0.2709, 0.9324, 0.6717, 0.9497, 0.6717, 0.9494, 0.6719, 0.9494, 0.672, 0.9498, 0.6736, 0.9511, 0.6736, 0.9517, 0.6733, 0.9516, 0.6733, 0.9511, 0.2698, 0.9346, 0.27, 0.9325, 0.2709, 0.9324, 0.2708, 0.9345, 0.673, 0.9506, 0.6733, 0.9506, 0.6733, 0.9511, 0.673, 0.9511, 0.27, 0.938, 0.2709, 0.938, 0.271, 0.94, 0.2703, 0.9401, 0.2698, 0.9346, 0.2708, 0.9345, 0.2709, 0.938, 0.27, 0.938, 0.673, 0.9502, 0.6733, 0.9502, 0.6733, 0.9506, 0.673, 0.9506, 0.6729, 0.9489, 0.6729, 0.949, 0.6729, 0.9489, 0.6729, 0.9489, 0.2586, 0.951, 0.2957, 0.9525, 0.2957, 0.9525, 0.2586, 0.951, 0.4409, 0.9458, 0.4407, 0.9457, 0.4407, 0.9451, 0.441, 0.9452, 0.2449, 0.9341, 0.2459, 0.9325, 0.2468, 0.9326, 0.2456, 0.9341, 0.2448, 0.9365, 0.2446, 0.9357, 0.2453, 0.9357, 0.2457, 0.9365, 0.2747, 0.9548, 0.274, 0.9534, 0.2743, 0.9529, 0.2749, 0.954, 0.6739, 0.9491, 0.6739, 0.9487, 0.674, 0.9487, 0.6739, 0.9491, 0.674, 0.9496, 0.6739, 0.9491, 0.6739, 0.9491, 0.674, 0.9495, 0.6739, 0.9487, 0.674, 0.948, 0.6741, 0.9481, 0.674, 0.9487, 0.674, 0.948, 0.674, 0.948, 0.6741, 0.948, 0.6741, 0.9481, 0.674, 0.948, 0.6741, 0.9479, 0.6741, 0.9479, 0.6741, 0.948, 0.2586, 0.951, 0.2568, 0.9499, 0.2486, 0.9465, 0.249, 0.9464, 0.6729, 0.949, 0.6729, 0.949, 0.6729, 0.949, 0.6729, 0.9489, 0.2481, 0.9423, 0.2487, 0.9446, 0.2477, 0.9446, 0.2468, 0.9425, 0.2487, 0.9446, 0.249, 0.9464, 0.2486, 0.9465, 0.2477, 0.9446, 0.2473, 0.9374, 0.2476, 0.9395, 0.2463, 0.9394, 0.2461, 0.9373, 0.2476, 0.9395, 0.2481, 0.9423, 0.2468, 0.9425, 0.2463, 0.9394, 0.04592, 0.9339, 0.04629, 0.9337, 0.04638, 0.9338, 0.04602, 0.934, 0.04956, 0.9365, 0.04951, 0.9362, 0.04965, 0.9361, 0.04971, 0.9365, 0.04562, 0.9341, 0.04592, 0.9339, 0.04602, 0.934, 0.04572, 0.9342, 0.04458, 0.9295, 0.04482, 0.9292, 0.04502, 0.9293, 0.0449, 0.9296, 0.04946, 0.9358, 0.04956, 0.9355, 0.04971, 0.9355, 0.04958, 0.9357, 0.04482, 0.9292, 0.04499, 0.9289, 0.04519, 0.929, 0.04502, 0.9293, 0.04951, 0.9362, 0.04946, 0.9358, 0.04958, 0.9357, 0.04965, 0.9361, 0.04781, 0.9364, 0.04784, 0.936, 0.04807, 0.9361, 0.04803, 0.9365, 0.05193, 0.9357, 0.05174, 0.9355, 0.05185, 0.9354, 0.052, 0.9356, 0.04872, 0.9368, 0.04879, 0.9365, 0.04896, 0.9365, 0.04896, 0.9368, 0.04629, 0.9337, 0.04657, 0.9334, 0.04667, 0.9335, 0.04638, 0.9338, 0.04975, 0.9368, 0.0498, 0.9366, 0.04994, 0.9366, 0.04994, 0.9368, 0.05181, 0.9293, 0.05181, 0.9291, 0.05198, 0.9291, 0.05198, 0.9293, 0.04621, 0.9366, 0.04644, 0.9364, 0.0465, 0.9365, 0.04626, 0.9367, 0.0462, 0.9365, 0.04637, 0.9364, 0.04644, 0.9364, 0.04621, 0.9366, 0.04956, 0.9355, 0.04953, 0.9354, 0.04968, 0.9353, 0.04971, 0.9355, 0.6251, 0.9441, 0.6251, 0.9439, 0.6252, 0.9439, 0.6252, 0.9441, 0.04637, 0.9364, 0.04641, 0.9362, 0.04649, 0.9362, 0.04644, 0.9364, 0.6251, 0.9443, 0.6251, 0.9441, 0.6252, 0.9441, 0.6252, 0.9443, 0.05174, 0.9355, 0.05174, 0.9353, 0.05185, 0.9352, 0.05185, 0.9354, 0.05182, 0.9289, 0.05181, 0.9288, 0.05197, 0.9288, 0.05198, 0.929, 0.05174, 0.9353, 0.05177, 0.9351, 0.05189, 0.9351, 0.05185, 0.9352, 0.05181, 0.9291, 0.05182, 0.9289, 0.05198, 0.929, 0.05198, 0.9291, 0.04641, 0.9362, 0.04642, 0.936, 0.0465, 0.9361, 0.04649, 0.9362, 0.05181, 0.9288, 0.05184, 0.9287, 0.0519, 0.9287, 0.05197, 0.9288, 0.04642, 0.936, 0.04641, 0.9359, 0.04649, 0.9359, 0.0465, 0.9361, 0.6251, 0.9439, 0.6251, 0.9438, 0.6252, 0.9438, 0.6252, 0.9439, 0.05177, 0.9351, 0.05184, 0.935, 0.05192, 0.9349, 0.05189, 0.9351, 0.04966, 0.9341, 0.04967, 0.934, 0.04971, 0.934, 0.04971, 0.9341, 0.04641, 0.9359, 0.0464, 0.9358, 0.04645, 0.9358, 0.04649, 0.9359, 0.6251, 0.9438, 0.6251, 0.9437, 0.6252, 0.9437, 0.6252, 0.9438, 0.05184, 0.935, 0.05196, 0.9348, 0.052, 0.9348, 0.05192, 0.9349, 0.2453, 0.9357, 0.2446, 0.9357, 0.2446, 0.9357, 0.2453, 0.9357, 0.2449, 0.9341, 0.2456, 0.9341, 0.2456, 0.9341, 0.2449, 0.9341, 0.2454, 0.9349, 0.2453, 0.9357, 0.2453, 0.9357, 0.2454, 0.9349, 0.2705, 0.9424, 0.2705, 0.9432, 0.2705, 0.9432, 0.2705, 0.9424, 0.2449, 0.9341, 0.2456, 0.9341, 0.2456, 0.9341, 0.2449, 0.9341, 0.2454, 0.9349, 0.2453, 0.9357, 0.2453, 0.9357, 0.2454, 0.9349, 0.2705, 0.9424, 0.2705, 0.9432, 0.2705, 0.9432, 0.2705, 0.9424, 0.2454, 0.9349, 0.2453, 0.9357, 0.2453, 0.9357, 0.2454, 0.9349, 0.2453, 0.9357, 0.2446, 0.9357, 0.2446, 0.9357, 0.2453, 0.9357, 0.2447, 0.9349, 0.2454, 0.9349, 0.2453, 0.9357, 0.2446, 0.9357, 0.2453, 0.9357, 0.2446, 0.9357, 0.2446, 0.9357, 0.2453, 0.9357, 0.2449, 0.9341, 0.2456, 0.9341, 0.2456, 0.9341, 0.2449, 0.9341, 0.2705, 0.9424, 0.2705, 0.9432, 0.2705, 0.9432, 0.2705, 0.9424, 0.2705, 0.9416, 0.2705, 0.9424, 0.2705, 0.9424, 0.2705, 0.9416, 0.2449, 0.9341, 0.2456, 0.9341, 0.2454, 0.9349, 0.2447, 0.9349, 0.2456, 0.9341, 0.2454, 0.9349, 0.2454, 0.9349, 0.2456, 0.9341, 0.2705, 0.9416, 0.2705, 0.9424, 0.2705, 0.9424, 0.2705, 0.9416, 0.2456, 0.9341, 0.2454, 0.9349, 0.2454, 0.9349, 0.2456, 0.9341, 0.2705, 0.9416, 0.2705, 0.9424, 0.2705, 0.9424, 0.2705, 0.9416, 0.2456, 0.9341, 0.2454, 0.9349, 0.2454, 0.9349, 0.2456, 0.9341, 0.6723, 0.9516, 0.6722, 0.9516, 0.6722, 0.9514, 0.6723, 0.9513, 0.2718, 0.9417, 0.2718, 0.9425, 0.2711, 0.9425, 0.2711, 0.9416, 0.2453, 0.9357, 0.2454, 0.9349, 0.2461, 0.9349, 0.2459, 0.9358, 0.2459, 0.9358, 0.2461, 0.9349, 0.2484, 0.9349, 0.2485, 0.9358, 0.2485, 0.9358, 0.2484, 0.9349, 0.2493, 0.9348, 0.2494, 0.9355, 0.2711, 0.9416, 0.2711, 0.9425, 0.2705, 0.9424, 0.2705, 0.9416, 0.6723, 0.9513, 0.6722, 0.9514, 0.6721, 0.9511, 0.6723, 0.9511, 0.4407, 0.9457, 0.4409, 0.9458, 0.4409, 0.946, 0.4407, 0.9457, 0.4409, 0.9458, 0.441, 0.9452, 0.4411, 0.9452, 0.4409, 0.946, 0.4407, 0.9451, 0.4407, 0.9457, 0.4407, 0.9457, 0.4407, 0.9449, 0.441, 0.9452, 0.4407, 0.9451, 0.4407, 0.9449, 0.4411, 0.9452, 0.2568, 0.9499, 0.2586, 0.951, 0.2586, 0.951, 0.2568, 0.9499, 0.2482, 0.9465, 0.2486, 0.9465, 0.2568, 0.9499, 0.269, 0.9325, 0.2191, 0.9353, 0.256, 0.9356, 0.256, 0.9356, 0.22, 0.9357, 0.2232, 0.9359, 0.22, 0.9357, 0.256, 0.9356, 0.2561, 0.9356, 0.2718, 0.9309, 0.269, 0.9325, 0.269, 0.9325, 0.2718, 0.9309, 0.2718, 0.9309, 0.269, 0.9325, 0.269, 0.9325, 0.2718, 0.9309, 0.269, 0.9325, 0.2568, 0.9499, 0.2568, 0.9499, 0.269, 0.9325, 0.2586, 0.951, 0.2957, 0.9525, 0.2957, 0.9525, 0.2586, 0.951, 0.269, 0.9325, 0.2568, 0.9499, 0.2568, 0.9499, 0.269, 0.9325, 0.2568, 0.9499, 0.2586, 0.951, 0.2586, 0.951, 0.2568, 0.9499, 0.2586, 0.951, 0.2957, 0.9525, 0.2957, 0.9525, 0.2586, 0.951, 0.2957, 0.9525, 0.2622, 0.9522, 0.2568, 0.9499, 0.2586, 0.951, 0.2622, 0.9522, 0.2718, 0.9309, 0.269, 0.9325, 0.2568, 0.9499, 0.2718, 0.9309, 0.269, 0.9325, 0.269, 0.9325, 0.2718, 0.9309, 0.269, 0.9325, 0.2568, 0.9499, 0.2568, 0.9499, 0.269, 0.9325, 0.2568, 0.9499, 0.2586, 0.951, 0.2586, 0.951, 0.2568, 0.9499, 0.271, 0.94, 0.2703, 0.9401, 0.2704, 0.9408, 0.2711, 0.9408, 0.6688, 0.9454, 0.6689, 0.9456, 0.6692, 0.9456, 0.6691, 0.9454, 0.2446, 0.959, 0.2446, 0.9604, 0.2455, 0.9606, 0.2454, 0.9594, 0.2504, 0.9377, 0.252, 0.9376, 0.2507, 0.9365, 0.2494, 0.9368, 0.6671, 0.9492, 0.6673, 0.9492, 0.6673, 0.9488, 0.6671, 0.9488, 0.2444, 0.9533, 0.2444, 0.9549, 0.2454, 0.9559, 0.2454, 0.9545, 0.2473, 0.9374, 0.2504, 0.9377, 0.2494, 0.9368, 0.2466, 0.9366, 0.667, 0.9496, 0.6673, 0.9498, 0.6673, 0.9495, 0.6671, 0.9494, 0.6671, 0.9488, 0.6673, 0.9488, 0.6673, 0.9486, 0.6671, 0.9486, 0.6696, 0.9455, 0.6696, 0.9456, 0.6698, 0.9456, 0.6697, 0.9454, 0.6671, 0.9494, 0.6673, 0.9495, 0.6673, 0.9492, 0.6671, 0.9492, 0.6682, 0.9454, 0.6685, 0.9456, 0.6689, 0.9456, 0.6688, 0.9454, 0.2718, 0.9399, 0.271, 0.94, 0.2711, 0.9408, 0.2718, 0.9408, 0.6691, 0.9454, 0.6692, 0.9456, 0.6696, 0.9456, 0.6696, 0.9455, 0.6745, 0.9458, 0.6745, 0.946, 0.6747, 0.946, 0.6747, 0.9458, 0.2461, 0.9373, 0.2473, 0.9374, 0.2466, 0.9366, 0.2457, 0.9365, 0.2445, 0.9577, 0.2446, 0.959, 0.2454, 0.9594, 0.2454, 0.9583, 0.2444, 0.9549, 0.2445, 0.9577, 0.2454, 0.9583, 0.2454, 0.9559, 0.6745, 0.9456, 0.6745, 0.9458, 0.6747, 0.9458, 0.6747, 0.9456, 0.2449, 0.9373, 0.2461, 0.9373, 0.2457, 0.9365, 0.2448, 0.9365, 0.2494, 0.9368, 0.2507, 0.9365, 0.2494, 0.9355, 0.2485, 0.9358, 0.2463, 0.9394, 0.2449, 0.9394, 0.2455, 0.9427, 0.2468, 0.9425, 0.6733, 0.9502, 0.6733, 0.9506, 0.6736, 0.9506, 0.6736, 0.9502, 0.2461, 0.9373, 0.2449, 0.9373, 0.2449, 0.9394, 0.2463, 0.9394, 0.2477, 0.9446, 0.2467, 0.9448, 0.2482, 0.9465, 0.2486, 0.9465, 0.2708, 0.9345, 0.2709, 0.938, 0.2718, 0.938, 0.2718, 0.9345, 0.2709, 0.938, 0.271, 0.94, 0.2718, 0.9399, 0.2718, 0.938, 0.6733, 0.9506, 0.6733, 0.9511, 0.6736, 0.9511, 0.6736, 0.9506, 0.2468, 0.9425, 0.2455, 0.9427, 0.2467, 0.9448, 0.2477, 0.9446, 0.2708, 0.9345, 0.2718, 0.9345, 0.2718, 0.9324, 0.2709, 0.9324, 0.6733, 0.9511, 0.673, 0.9511, 0.673, 0.9517, 0.6733, 0.9516, 0.2574, 0.9544, 0.2572, 0.9559, 0.2598, 0.9553, 0.2599, 0.9542, 0.2599, 0.9542, 0.2598, 0.9553, 0.262, 0.9541, 0.2621, 0.9535, 0.672, 0.9498, 0.6722, 0.9498, 0.6721, 0.9494, 0.6719, 0.9494, 0.2709, 0.9324, 0.2718, 0.9324, 0.2718, 0.9309, 0.269, 0.9325, 0.669, 0.9476, 0.6689, 0.948, 0.6692, 0.9481, 0.6692, 0.9478, 0.6712, 0.9498, 0.6706, 0.9501, 0.6709, 0.9504, 0.6712, 0.9501, 0.6716, 0.9515, 0.6716, 0.9512, 0.6713, 0.9513, 0.6713, 0.9515, 0.6687, 0.9474, 0.6686, 0.9479, 0.6689, 0.948, 0.669, 0.9476, 0.6714, 0.9505, 0.6711, 0.9505, 0.6712, 0.9509, 0.6715, 0.9508, 0.6749, 0.9458, 0.675, 0.946, 0.6751, 0.946, 0.6751, 0.9458, 0.6712, 0.9501, 0.6709, 0.9504, 0.6711, 0.9505, 0.6714, 0.9505, 0.6719, 0.9494, 0.6721, 0.9494, 0.6721, 0.9491, 0.6719, 0.9491, 0.6696, 0.9479, 0.6696, 0.9482, 0.6698, 0.9482, 0.6698, 0.9478, 0.6719, 0.9491, 0.6721, 0.9491, 0.672, 0.9488, 0.6719, 0.9488, 0.6692, 0.9478, 0.6692, 0.9481, 0.6696, 0.9482, 0.6696, 0.9479, 0.6745, 0.9519, 0.6748, 0.9519, 0.6747, 0.9515, 0.6745, 0.9515, 0.6676, 0.9515, 0.6674, 0.9517, 0.6674, 0.952, 0.6676, 0.952, 0.6745, 0.9515, 0.6747, 0.9515, 0.6748, 0.9513, 0.6745, 0.9513, 0.6715, 0.9508, 0.6712, 0.9509, 0.6711, 0.9511, 0.6715, 0.951, 0.6719, 0.9488, 0.672, 0.9488, 0.6721, 0.9486, 0.6719, 0.9486, 0.6722, 0.9514, 0.6721, 0.9511, 0.672, 0.9511, 0.672, 0.9514, 0.6746, 0.9494, 0.6749, 0.9495, 0.6749, 0.9489, 0.6747, 0.9489, 0.2454, 0.9594, 0.2455, 0.9606, 0.2464, 0.9607, 0.2463, 0.9598, 0.2711, 0.9408, 0.2704, 0.9408, 0.2705, 0.9416, 0.2711, 0.9416, 0.248, 0.9597, 0.248, 0.9604, 0.2495, 0.9593, 0.2494, 0.9585, 0.2711, 0.9425, 0.2705, 0.9424, 0.2705, 0.9432, 0.2711, 0.9433, 0.2472, 0.9598, 0.2472, 0.9606, 0.248, 0.9604, 0.248, 0.9597, 0.2484, 0.9349, 0.2493, 0.9348, 0.2492, 0.934, 0.2484, 0.934, 0.04775, 0.9367, 0.04807, 0.9369, 0.04803, 0.9365, 0.04781, 0.9364, 0.2484, 0.934, 0.2492, 0.934, 0.2494, 0.9333, 0.2489, 0.9329, 0.672, 0.9514, 0.672, 0.9511, 0.6717, 0.9511, 0.6717, 0.9514, 0.2711, 0.9433, 0.2705, 0.9432, 0.2704, 0.9448, 0.2712, 0.9448, 0.2463, 0.934, 0.2484, 0.934, 0.2489, 0.9329, 0.2476, 0.9327, 0.6697, 0.9512, 0.6698, 0.9512, 0.6699, 0.951, 0.6698, 0.951, 0.2461, 0.9349, 0.2484, 0.9349, 0.2484, 0.934, 0.2463, 0.934, 0.2472, 0.9559, 0.2472, 0.9569, 0.248, 0.9569, 0.248, 0.9561, 0.248, 0.9561, 0.248, 0.9569, 0.2492, 0.956, 0.2492, 0.9556, 0.2454, 0.9545, 0.2454, 0.9559, 0.2463, 0.9568, 0.2464, 0.9556, 0.2602, 0.9523, 0.2599, 0.9542, 0.2621, 0.9535, 0.2957, 0.9525, 0.2436, 0.9397, 0.2436, 0.9399, 0.2439, 0.9398, 0.2439, 0.9397, 0.2579, 0.9518, 0.2574, 0.9544, 0.2599, 0.9542, 0.2602, 0.9523, 0.2522, 0.9413, 0.2507, 0.9418, 0.2506, 0.9443, 0.2517, 0.9439, 0.2517, 0.9439, 0.2506, 0.9443, 0.2502, 0.9462, 0.251, 0.9463, 0.252, 0.9376, 0.2504, 0.9377, 0.2504, 0.9396, 0.2521, 0.9394, 0.2521, 0.9394, 0.2504, 0.9396, 0.2507, 0.9418, 0.2522, 0.9413, 0.2466, 0.9366, 0.2494, 0.9368, 0.2485, 0.9358, 0.2459, 0.9358, 0.6689, 0.9456, 0.669, 0.9458, 0.6692, 0.9458, 0.6692, 0.9456, 0.6702, 0.9522, 0.6705, 0.9522, 0.6704, 0.9521, 0.6702, 0.9521, 0.6673, 0.9498, 0.6675, 0.9501, 0.6675, 0.9496, 0.6673, 0.9495, 0.6685, 0.9456, 0.6688, 0.9459, 0.669, 0.9458, 0.6689, 0.9456, 0.6673, 0.9492, 0.6675, 0.9492, 0.6675, 0.9488, 0.6673, 0.9488, 0.6702, 0.9521, 0.6704, 0.9521, 0.6704, 0.9519, 0.6702, 0.9519, 0.6673, 0.9495, 0.6675, 0.9496, 0.6675, 0.9492, 0.6673, 0.9492, 0.6747, 0.9489, 0.6749, 0.9489, 0.6749, 0.9485, 0.6746, 0.9485, 0.6696, 0.9456, 0.6696, 0.9458, 0.6698, 0.9458, 0.6698, 0.9456, 0.6746, 0.9485, 0.6749, 0.9485, 0.6748, 0.9481, 0.6746, 0.9481, 0.6692, 0.9456, 0.6692, 0.9458, 0.6696, 0.9458, 0.6696, 0.9456, 0.6702, 0.9519, 0.6704, 0.9519, 0.6704, 0.9514, 0.6702, 0.9514, 0.6747, 0.9458, 0.6747, 0.946, 0.6747, 0.9468, 0.6749, 0.9458, 0.6702, 0.9514, 0.6704, 0.9514, 0.6704, 0.9513, 0.6702, 0.9513, 0.6673, 0.9488, 0.6675, 0.9488, 0.6675, 0.9486, 0.6673, 0.9486, 0.6746, 0.9481, 0.6748, 0.9481, 0.6748, 0.9466, 0.6746, 0.9479, 0.2497, 0.9582, 0.2498, 0.959, 0.2507, 0.9577, 0.2505, 0.9567, 0.6688, 0.9494, 0.6689, 0.9497, 0.6689, 0.9497, 0.6689, 0.9496, 0.2722, 0.955, 0.2729, 0.955, 0.2727, 0.9547, 0.2721, 0.9547, 0.2494, 0.9585, 0.2495, 0.9593, 0.2498, 0.959, 0.2497, 0.9582, 0.6748, 0.9473, 0.6749, 0.9473, 0.6749, 0.9471, 0.6748, 0.9471, 0.2721, 0.9547, 0.2727, 0.9547, 0.2723, 0.9534, 0.2719, 0.9534, 0.6689, 0.9496, 0.6689, 0.9497, 0.669, 0.9497, 0.669, 0.9496, 0.275, 0.9533, 0.2754, 0.9518, 0.275, 0.9515, 0.2745, 0.9524, 0.674, 0.9491, 0.6742, 0.949, 0.6742, 0.9488, 0.6741, 0.9488, 0.6741, 0.9494, 0.6742, 0.9491, 0.6742, 0.949, 0.674, 0.9491, 0.2505, 0.9567, 0.2507, 0.9577, 0.2513, 0.9558, 0.251, 0.9551, 0.6735, 0.9496, 0.6736, 0.9496, 0.6735, 0.9492, 0.6734, 0.9492, 0.251, 0.9541, 0.2513, 0.954, 0.2512, 0.9511, 0.2509, 0.9511, 0.251, 0.9551, 0.2513, 0.9558, 0.2513, 0.954, 0.251, 0.9541, 0.6734, 0.9492, 0.6735, 0.9492, 0.6735, 0.9488, 0.6734, 0.9488, 0.6748, 0.9471, 0.6749, 0.9471, 0.6749, 0.9469, 0.6748, 0.9469, 0.6748, 0.9462, 0.6749, 0.9462, 0.6749, 0.9462, 0.6748, 0.9462, 0.6734, 0.9488, 0.6735, 0.9488, 0.6735, 0.9481, 0.6734, 0.9481, 0.6748, 0.9469, 0.6749, 0.9469, 0.6749, 0.9462, 0.6748, 0.9462, 0.6741, 0.9488, 0.6742, 0.9488, 0.6743, 0.9481, 0.6742, 0.9481, 0.251, 0.9509, 0.2512, 0.9508, 0.2509, 0.9505, 0.2509, 0.9506, 0.6742, 0.9481, 0.6743, 0.9481, 0.6742, 0.948, 0.6741, 0.948, 0.2509, 0.9511, 0.2512, 0.9511, 0.2512, 0.9508, 0.251, 0.9509, 0.6734, 0.9481, 0.6735, 0.9481, 0.6735, 0.948, 0.6734, 0.948, 0.6729, 0.9489, 0.6728, 0.9489, 0.6728, 0.949, 0.6729, 0.949, 0.6734, 0.948, 0.6735, 0.948, 0.6735, 0.9479, 0.6734, 0.9479, 0.6747, 0.9476, 0.6747, 0.9475, 0.6746, 0.9475, 0.6747, 0.9476, 0.6741, 0.948, 0.6742, 0.948, 0.6739, 0.9482, 0.6741, 0.9479, 0.6748, 0.9476, 0.6748, 0.9475, 0.6748, 0.9475, 0.6748, 0.9476, 0.2501, 0.9511, 0.2505, 0.9509, 0.2503, 0.951, 0.2501, 0.951, 0.6747, 0.9477, 0.6748, 0.9477, 0.6748, 0.9466, 0.6748, 0.9477, 0.6747, 0.9476, 0.6747, 0.9477, 0.6748, 0.9477, 0.6748, 0.9476, 0.6741, 0.948, 0.6741, 0.948, 0.6741, 0.9479, 0.6741, 0.9479, 0.6729, 0.949, 0.6729, 0.949, 0.6729, 0.949, 0.6739, 0.9482, 0.2501, 0.9511, 0.2506, 0.9511, 0.2509, 0.9509, 0.2505, 0.9509, 0.6741, 0.9481, 0.6742, 0.9481, 0.6741, 0.948, 0.6741, 0.948, 0.2505, 0.9509, 0.2509, 0.9509, 0.2509, 0.9506, 0.2508, 0.9507, 0.674, 0.9487, 0.6741, 0.9488, 0.6742, 0.9481, 0.6741, 0.9481, 0.2501, 0.955, 0.2507, 0.9554, 0.2507, 0.9541, 0.2501, 0.9541, 0.6684, 0.9498, 0.6685, 0.9498, 0.6685, 0.9491, 0.6684, 0.9491, 0.2499, 0.9557, 0.2503, 0.9562, 0.2507, 0.9554, 0.2501, 0.955, 0.674, 0.9495, 0.6741, 0.9494, 0.674, 0.9491, 0.6739, 0.9491, 0.6739, 0.9491, 0.674, 0.9491, 0.6741, 0.9488, 0.674, 0.9487, 0.2749, 0.954, 0.275, 0.9533, 0.2745, 0.9524, 0.2743, 0.9529, 0.2492, 0.956, 0.2494, 0.9577, 0.2496, 0.9575, 0.2494, 0.9559, 0.2494, 0.9559, 0.2496, 0.9575, 0.2503, 0.9562, 0.2499, 0.9557, 0.2457, 0.9365, 0.2466, 0.9366, 0.2459, 0.9358, 0.2453, 0.9357, 0.2582, 0.9505, 0.2579, 0.9518, 0.2602, 0.9523, 0.2603, 0.9513, 0.2603, 0.9513, 0.2602, 0.9523, 0.2957, 0.9525, 0.2622, 0.9522, 0.2454, 0.9349, 0.2461, 0.9349, 0.2463, 0.934, 0.2456, 0.9341, 0.2456, 0.9341, 0.2463, 0.934, 0.2476, 0.9327, 0.2468, 0.9326, 0.2731, 0.9542, 0.2733, 0.9534, 0.2727, 0.9532, 0.2727, 0.9539, 0.2472, 0.9569, 0.2472, 0.959, 0.248, 0.959, 0.248, 0.9569, 0.248, 0.9569, 0.248, 0.959, 0.2494, 0.9577, 0.2492, 0.956, 0.2454, 0.9559, 0.2454, 0.9583, 0.2463, 0.959, 0.2463, 0.9568, 0.2507, 0.9418, 0.2481, 0.9423, 0.2487, 0.9446, 0.2506, 0.9443, 0.2506, 0.9443, 0.2487, 0.9446, 0.249, 0.9464, 0.2502, 0.9462, 0.2504, 0.9377, 0.2473, 0.9374, 0.2476, 0.9395, 0.2504, 0.9396, 0.2504, 0.9396, 0.2476, 0.9395, 0.2481, 0.9423, 0.2507, 0.9418, 0.6729, 0.9489, 0.6729, 0.9489, 0.6729, 0.949, 0.6729, 0.949, 0.6747, 0.9475, 0.6747, 0.9476, 0.6748, 0.9476, 0.6748, 0.9475, 0.6748, 0.9466, 0.6748, 0.9476, 0.6748, 0.9476, 0.6748, 0.9477, 0.6747, 0.9477, 0.6747, 0.9476, 0.6747, 0.9476, 0.6739, 0.9482, 0.6734, 0.948, 0.6734, 0.948, 0.6734, 0.9479, 0.6734, 0.9479, 0.6729, 0.9489, 0.6728, 0.9489, 0.6728, 0.9489, 0.6729, 0.9489, 0.6734, 0.9481, 0.6734, 0.9481, 0.6734, 0.948, 0.6734, 0.948, 0.6747, 0.9469, 0.6748, 0.9469, 0.6748, 0.9462, 0.6747, 0.9462, 0.6734, 0.9488, 0.6734, 0.9488, 0.6734, 0.9481, 0.6734, 0.9481, 0.6747, 0.9462, 0.6748, 0.9462, 0.6748, 0.9462, 0.6748, 0.9466, 0.6747, 0.9471, 0.6748, 0.9471, 0.6748, 0.9469, 0.6747, 0.9469, 0.6734, 0.9492, 0.6734, 0.9492, 0.6734, 0.9488, 0.6734, 0.9488, 0.6734, 0.9496, 0.6735, 0.9496, 0.6734, 0.9492, 0.6734, 0.9492, 0.6689, 0.9494, 0.6689, 0.9496, 0.669, 0.9496, 0.669, 0.9494, 0.2715, 0.9547, 0.2721, 0.9547, 0.2719, 0.9534, 0.2715, 0.9534, 0.6747, 0.9473, 0.6748, 0.9473, 0.6748, 0.9471, 0.6747, 0.9471, 0.2715, 0.955, 0.2722, 0.955, 0.2721, 0.9547, 0.2715, 0.9547, 0.6688, 0.9493, 0.6688, 0.9494, 0.6689, 0.9496, 0.6689, 0.9494, 0.6745, 0.9481, 0.6746, 0.9481, 0.6746, 0.9479, 0.6747, 0.9468, 0.67, 0.9514, 0.6702, 0.9514, 0.6702, 0.9513, 0.67, 0.9513, 0.6747, 0.9456, 0.6747, 0.9458, 0.6749, 0.9458, 0.6748, 0.9466, 0.67, 0.9519, 0.6702, 0.9519, 0.6702, 0.9514, 0.67, 0.9514, 0.6744, 0.9485, 0.6746, 0.9485, 0.6746, 0.9481, 0.6745, 0.9481, 0.6744, 0.9489, 0.6747, 0.9489, 0.6746, 0.9485, 0.6744, 0.9485, 0.67, 0.9521, 0.6702, 0.9521, 0.6702, 0.9519, 0.67, 0.9519, 0.67, 0.9522, 0.6702, 0.9522, 0.6702, 0.9521, 0.67, 0.9521, 0.2433, 0.9396, 0.2433, 0.9398, 0.2436, 0.9399, 0.2436, 0.9397, 0.6697, 0.9515, 0.6698, 0.9515, 0.6698, 0.9512, 0.6697, 0.9512, 0.2718, 0.9433, 0.2711, 0.9433, 0.2712, 0.9448, 0.2718, 0.9448, 0.672, 0.9517, 0.672, 0.9514, 0.6717, 0.9514, 0.6718, 0.9516, 0.2718, 0.9425, 0.2711, 0.9425, 0.2711, 0.9433, 0.2718, 0.9433, 0.2718, 0.9408, 0.2711, 0.9408, 0.2711, 0.9416, 0.2718, 0.9417, 0.6743, 0.9494, 0.6746, 0.9494, 0.6747, 0.9489, 0.6744, 0.9489, 0.6722, 0.9516, 0.6722, 0.9514, 0.672, 0.9514, 0.672, 0.9517, 0.6718, 0.9488, 0.6719, 0.9488, 0.6719, 0.9486, 0.6717, 0.9486, 0.6744, 0.9515, 0.6745, 0.9515, 0.6745, 0.9513, 0.6743, 0.9513, 0.6678, 0.9516, 0.6676, 0.9515, 0.6676, 0.952, 0.6678, 0.952, 0.6743, 0.9519, 0.6745, 0.9519, 0.6745, 0.9515, 0.6744, 0.9515, 0.6717, 0.9491, 0.6719, 0.9491, 0.6719, 0.9488, 0.6718, 0.9488, 0.6717, 0.9494, 0.6719, 0.9494, 0.6719, 0.9491, 0.6717, 0.9491, 0.675, 0.9455, 0.6749, 0.9458, 0.6751, 0.9458, 0.6751, 0.9456, 0.6716, 0.9518, 0.6716, 0.9515, 0.6713, 0.9515, 0.6713, 0.9517, 0.27, 0.9325, 0.2709, 0.9324, 0.269, 0.9325, 0.2705, 0.9307, 0.6717, 0.9497, 0.672, 0.9498, 0.6719, 0.9494, 0.6717, 0.9494, 0.6736, 0.9511, 0.6733, 0.9511, 0.6733, 0.9516, 0.6736, 0.9517, 0.2698, 0.9346, 0.2708, 0.9345, 0.2709, 0.9324, 0.27, 0.9325, 0.673, 0.9506, 0.673, 0.9511, 0.6733, 0.9511, 0.6733, 0.9506, 0.27, 0.938, 0.2703, 0.9401, 0.271, 0.94, 0.2709, 0.938, 0.2698, 0.9346, 0.27, 0.938, 0.2709, 0.938, 0.2708, 0.9345, 0.673, 0.9502, 0.673, 0.9506, 0.6733, 0.9506, 0.6733, 0.9502, 0.6729, 0.9489, 0.6729, 0.9489, 0.6729, 0.9489, 0.6729, 0.949, 0.2586, 0.951, 0.2586, 0.951, 0.2957, 0.9525, 0.2957, 0.9525, 0.4409, 0.9458, 0.441, 0.9452, 0.4407, 0.9451, 0.4407, 0.9457, 0.2449, 0.9341, 0.2456, 0.9341, 0.2468, 0.9326, 0.2459, 0.9325, 0.2605, 0.9503, 0.2603, 0.9513, 0.2622, 0.9522, 0.262, 0.9516, 0.2584, 0.9492, 0.2582, 0.9505, 0.2603, 0.9513, 0.2605, 0.9503, 0.2448, 0.9365, 0.2457, 0.9365, 0.2453, 0.9357, 0.2446, 0.9357, 0.2747, 0.9548, 0.2749, 0.954, 0.2743, 0.9529, 0.274, 0.9534, 0.6739, 0.9491, 0.6739, 0.9491, 0.674, 0.9487, 0.6739, 0.9487, 0.674, 0.9496, 0.674, 0.9495, 0.6739, 0.9491, 0.6739, 0.9491, 0.6739, 0.9487, 0.674, 0.9487, 0.6741, 0.9481, 0.674, 0.948, 0.674, 0.948, 0.6741, 0.9481, 0.6741, 0.948, 0.674, 0.948, 0.674, 0.948, 0.6741, 0.948, 0.6741, 0.9479, 0.6741, 0.9479, 0.2586, 0.951, 0.249, 0.9464, 0.2486, 0.9465, 0.2568, 0.9499, 0.6729, 0.949, 0.6729, 0.9489, 0.6729, 0.949, 0.6729, 0.949, 0.2506, 0.9511, 0.2509, 0.9511, 0.251, 0.9509, 0.2509, 0.9509, 0.2509, 0.9509, 0.251, 0.9509, 0.2509, 0.9506, 0.2509, 0.9506, 0.2507, 0.9554, 0.251, 0.9551, 0.251, 0.9541, 0.2507, 0.9541, 0.2507, 0.9541, 0.251, 0.9541, 0.2509, 0.9511, 0.2506, 0.9511, 0.2503, 0.9562, 0.2505, 0.9567, 0.251, 0.9551, 0.2507, 0.9554, 0.2494, 0.9577, 0.2494, 0.9585, 0.2497, 0.9582, 0.2496, 0.9575, 0.2496, 0.9575, 0.2497, 0.9582, 0.2505, 0.9567, 0.2503, 0.9562, 0.2472, 0.959, 0.2472, 0.9598, 0.248, 0.9597, 0.248, 0.959, 0.248, 0.959, 0.248, 0.9597, 0.2494, 0.9585, 0.2494, 0.9577, 0.2454, 0.9583, 0.2454, 0.9594, 0.2463, 0.9598, 0.2463, 0.959, 0.2481, 0.9423, 0.2468, 0.9425, 0.2477, 0.9446, 0.2487, 0.9446, 0.2487, 0.9446, 0.2477, 0.9446, 0.2486, 0.9465, 0.249, 0.9464, 0.2473, 0.9374, 0.2461, 0.9373, 0.2463, 0.9394, 0.2476, 0.9395, 0.2476, 0.9395, 0.2463, 0.9394, 0.2468, 0.9425, 0.2481, 0.9423, 0.04592, 0.9339, 0.04602, 0.934, 0.04638, 0.9338, 0.04629, 0.9337, 0.04956, 0.9365, 0.04971, 0.9365, 0.04965, 0.9361, 0.04951, 0.9362, 0.04562, 0.9341, 0.04572, 0.9342, 0.04602, 0.934, 0.04592, 0.9339, 0.04458, 0.9295, 0.0449, 0.9296, 0.04502, 0.9293, 0.04482, 0.9292, 0.04946, 0.9358, 0.04958, 0.9357, 0.04971, 0.9355, 0.04956, 0.9355, 0.04482, 0.9292, 0.04502, 0.9293, 0.04519, 0.929, 0.04499, 0.9289, 0.04951, 0.9362, 0.04965, 0.9361, 0.04958, 0.9357, 0.04946, 0.9358, 0.04781, 0.9364, 0.04803, 0.9365, 0.04807, 0.9361, 0.04784, 0.936, 0.05193, 0.9357, 0.052, 0.9356, 0.05185, 0.9354, 0.05174, 0.9355, 0.04872, 0.9368, 0.04896, 0.9368, 0.04896, 0.9365, 0.04879, 0.9365, 0.04629, 0.9337, 0.04638, 0.9338, 0.04667, 0.9335, 0.04657, 0.9334, 0.04975, 0.9368, 0.04994, 0.9368, 0.04994, 0.9366, 0.0498, 0.9366, 0.05181, 0.9293, 0.05198, 0.9293, 0.05198, 0.9291, 0.05181, 0.9291, 0.04621, 0.9366, 0.04626, 0.9367, 0.0465, 0.9365, 0.04644, 0.9364, 0.0462, 0.9365, 0.04621, 0.9366, 0.04644, 0.9364, 0.04637, 0.9364, 0.04956, 0.9355, 0.04971, 0.9355, 0.04968, 0.9353, 0.04953, 0.9354, 0.6251, 0.9441, 0.6252, 0.9441, 0.6252, 0.9439, 0.6251, 0.9439, 0.04637, 0.9364, 0.04644, 0.9364, 0.04649, 0.9362, 0.04641, 0.9362, 0.6251, 0.9443, 0.6252, 0.9443, 0.6252, 0.9441, 0.6251, 0.9441, 0.05174, 0.9355, 0.05185, 0.9354, 0.05185, 0.9352, 0.05174, 0.9353, 0.05182, 0.9289, 0.05198, 0.929, 0.05197, 0.9288, 0.05181, 0.9288, 0.05174, 0.9353, 0.05185, 0.9352, 0.05189, 0.9351, 0.05177, 0.9351, 0.05181, 0.9291, 0.05198, 0.9291, 0.05198, 0.929, 0.05182, 0.9289, 0.04641, 0.9362, 0.04649, 0.9362, 0.0465, 0.9361, 0.04642, 0.936, 0.05181, 0.9288, 0.05197, 0.9288, 0.0519, 0.9287, 0.05184, 0.9287, 0.04642, 0.936, 0.0465, 0.9361, 0.04649, 0.9359, 0.04641, 0.9359, 0.6251, 0.9439, 0.6252, 0.9439, 0.6252, 0.9438, 0.6251, 0.9438, 0.05177, 0.9351, 0.05189, 0.9351, 0.05192, 0.9349, 0.05184, 0.935, 0.04966, 0.9341, 0.04971, 0.9341, 0.04971, 0.934, 0.04967, 0.934, 0.04641, 0.9359, 0.04649, 0.9359, 0.04645, 0.9358, 0.0464, 0.9358, 0.6251, 0.9438, 0.6252, 0.9438, 0.6252, 0.9437, 0.6251, 0.9437, 0.05184, 0.935, 0.05192, 0.9349, 0.052, 0.9348, 0.05196, 0.9348, 0.2453, 0.9357, 0.2453, 0.9357, 0.2446, 0.9357, 0.2446, 0.9357, 0.2449, 0.9341, 0.2449, 0.9341, 0.2456, 0.9341, 0.2456, 0.9341, 0.2454, 0.9349, 0.2454, 0.9349, 0.2453, 0.9357, 0.2453, 0.9357, 0.2705, 0.9424, 0.2705, 0.9424, 0.2705, 0.9432, 0.2705, 0.9432, 0.2449, 0.9341, 0.2449, 0.9341, 0.2456, 0.9341, 0.2456, 0.9341, 0.2454, 0.9349, 0.2454, 0.9349, 0.2453, 0.9357, 0.2453, 0.9357, 0.2705, 0.9424, 0.2705, 0.9424, 0.2705, 0.9432, 0.2705, 0.9432, 0.2454, 0.9349, 0.2454, 0.9349, 0.2453, 0.9357, 0.2453, 0.9357, 0.2453, 0.9357, 0.2453, 0.9357, 0.2446, 0.9357, 0.2446, 0.9357, 0.2447, 0.9349, 0.2446, 0.9357, 0.2453, 0.9357, 0.2454, 0.9349, 0.2453, 0.9357, 0.2453, 0.9357, 0.2446, 0.9357, 0.2446, 0.9357, 0.2449, 0.9341, 0.2449, 0.9341, 0.2456, 0.9341, 0.2456, 0.9341, 0.2705, 0.9424, 0.2705, 0.9424, 0.2705, 0.9432, 0.2705, 0.9432, 0.2705, 0.9416, 0.2705, 0.9416, 0.2705, 0.9424, 0.2705, 0.9424, 0.2449, 0.9341, 0.2447, 0.9349, 0.2454, 0.9349, 0.2456, 0.9341, 0.2456, 0.9341, 0.2456, 0.9341, 0.2454, 0.9349, 0.2454, 0.9349, 0.2705, 0.9416, 0.2705, 0.9416, 0.2705, 0.9424, 0.2705, 0.9424, 0.2456, 0.9341, 0.2456, 0.9341, 0.2454, 0.9349, 0.2454, 0.9349, 0.2705, 0.9416, 0.2705, 0.9416, 0.2705, 0.9424, 0.2705, 0.9424, 0.2456, 0.9341, 0.2456, 0.9341, 0.2454, 0.9349, 0.2454, 0.9349, 0.2463, 0.959, 0.2463, 0.9598, 0.2472, 0.9598, 0.2472, 0.959, 0.6723, 0.9516, 0.6723, 0.9513, 0.6722, 0.9514, 0.6722, 0.9516, 0.2718, 0.9417, 0.2711, 0.9416, 0.2711, 0.9425, 0.2718, 0.9425, 0.2463, 0.9568, 0.2463, 0.959, 0.2472, 0.959, 0.2472, 0.9569, 0.2453, 0.9357, 0.2459, 0.9358, 0.2461, 0.9349, 0.2454, 0.9349, 0.2464, 0.9556, 0.2463, 0.9568, 0.2472, 0.9569, 0.2472, 0.9559, 0.2459, 0.9358, 0.2485, 0.9358, 0.2484, 0.9349, 0.2461, 0.9349, 0.2485, 0.9358, 0.2494, 0.9355, 0.2493, 0.9348, 0.2484, 0.9349, 0.2463, 0.9598, 0.2464, 0.9607, 0.2472, 0.9606, 0.2472, 0.9598, 0.2711, 0.9416, 0.2705, 0.9416, 0.2705, 0.9424, 0.2711, 0.9425, 0.6723, 0.9513, 0.6723, 0.9511, 0.6721, 0.9511, 0.6722, 0.9514, 0.4407, 0.9457, 0.4407, 0.9457, 0.4409, 0.946, 0.4409, 0.9458, 0.4409, 0.9458, 0.4409, 0.946, 0.4411, 0.9452, 0.441, 0.9452, 0.4407, 0.9451, 0.4407, 0.9449, 0.4407, 0.9457, 0.4407, 0.9457, 0.441, 0.9452, 0.4411, 0.9452, 0.4407, 0.9449, 0.4407, 0.9451, 0.2568, 0.9499, 0.2568, 0.9499, 0.2586, 0.951, 0.2586, 0.951, 0.2482, 0.9465, 0.269, 0.9325, 0.2568, 0.9499, 0.2486, 0.9465, 0.2191, 0.9353, 0.22, 0.9357, 0.256, 0.9356, 0.256, 0.9356, 0.2232, 0.9359, 0.2561, 0.9356, 0.256, 0.9356, 0.22, 0.9357, 0.2622, 0.9522, 0.2622, 0.9522, 0.262, 0.9516, 0.262, 0.9516, 0.2718, 0.9309, 0.2718, 0.9309, 0.269, 0.9325, 0.269, 0.9325, 0.2622, 0.9522, 0.2622, 0.9522, 0.262, 0.9516, 0.262, 0.9516, 0.2957, 0.9525, 0.2957, 0.9525, 0.2622, 0.9522, 0.2622, 0.9522, 0.2718, 0.9309, 0.2718, 0.9309, 0.269, 0.9325, 0.269, 0.9325, 0.269, 0.9325, 0.269, 0.9325, 0.2568, 0.9499, 0.2568, 0.9499, 0.2957, 0.9525, 0.2957, 0.9525, 0.2622, 0.9522, 0.2622, 0.9522, 0.2586, 0.951, 0.2586, 0.951, 0.2957, 0.9525, 0.2957, 0.9525, 0.269, 0.9325, 0.269, 0.9325, 0.2568, 0.9499, 0.2568, 0.9499, 0.2568, 0.9499, 0.2568, 0.9499, 0.2586, 0.951, 0.2586, 0.951, 0.2586, 0.951, 0.2586, 0.951, 0.2957, 0.9525, 0.2957, 0.9525, 0.2957, 0.9525, 0.2957, 0.9525, 0.2622, 0.9522, 0.2622, 0.9522, 0.2957, 0.9525, 0.2586, 0.951, 0.2568, 0.9499, 0.2622, 0.9522, 0.2622, 0.9522, 0.2568, 0.9499, 0.269, 0.9325, 0.2718, 0.9309, 0.2718, 0.9309, 0.2718, 0.9309, 0.269, 0.9325, 0.269, 0.9325, 0.2622, 0.9522, 0.2622, 0.9522, 0.262, 0.9516, 0.262, 0.9516, 0.269, 0.9325, 0.269, 0.9325, 0.2568, 0.9499, 0.2568, 0.9499, 0.2568, 0.9499, 0.2568, 0.9499, 0.2586, 0.951, 0.2586, 0.951])
me_001.materials.append(mat_001)
me_001.use_remesh_fix_poles = True
me_001.use_remesh_preserve_attributes = False
me_001.use_mirror_vertex_groups = False
me_001.update()
me_015 = bpy.data.meshes.new('立方体.015')
me_015.from_pydata([(-2.209, -1.816, -0.02392), (-2.209, -1.816, 0.2132), (-2.209, 1.701, -0.02392), (-2.209, 1.701, 0.2132), (-1.296, -1.816, -0.02392), (-1.296, -1.816, 0.2132), (-1.296, 1.701, -0.02392), (-1.296, 1.701, 0.2132), (-2.126, 0.5285, -0.001244), (-2.277, -0.6514, -0.03903), (-2.277, -0.6514, 0.1981), (-2.126, 0.5285, 0.2358), (-1.364, -0.6514, -0.03903), (-1.213, 0.5285, -0.001244), (-1.213, 0.5285, 0.2358), (-1.364, -0.6514, 0.1981), (1.273, -1.704, -0.02392), (1.273, -1.704, 0.2132), (1.273, 1.812, -0.02392), (1.273, 1.812, 0.2132), (2.185, -1.704, -0.02392), (2.185, -1.704, 0.2132), (2.185, 1.812, -0.02392), (2.185, 1.812, 0.2132), (1.356, 0.6401, -0.001244), (1.205, -0.5397, -0.03903), (1.205, -0.5397, 0.1981), (1.356, 0.6401, 0.2358), (2.117, -0.5397, -0.03903), (2.268, 0.6401, -0.001244), (2.268, 0.6401, 0.2358), (2.117, -0.5397, 0.1981), (0.1442, -1.734, -0.02392), (0.1442, -1.734, 0.2132), (0.1476, 1.782, -0.02392), (0.1476, 1.782, 0.2132), (1.057, -1.735, -0.02392), (1.057, -1.735, 0.2132), (1.06, 1.781, -0.02392), (1.06, 1.781, 0.2132), (0.2296, 0.61, -0.001244), (0.07728, -0.5696, -0.03903), (0.07728, -0.5696, 0.1981), (0.2296, 0.61, 0.2358), (0.9901, -0.5705, -0.03903), (1.142, 0.6091, -0.001244), (1.142, 0.6091, 0.2358), (0.9901, -0.5705, 0.1981), (-1.032, -1.775, -0.02392), (-1.032, -1.775, 0.2132), (-1.032, 1.741, -0.02392), (-1.032, 1.741, 0.2132), (-0.1187, -1.775, -0.02392), (-0.1187, -1.775, 0.2132), (-0.1187, 1.741, -0.02392), (-0.1187, 1.741, 0.2132), (-0.9484, 0.5691, -0.001244), (-1.1, -0.6108, -0.03903), (-1.1, -0.6108, 0.1981), (-0.9484, 0.5691, 0.2358), (-0.1867, -0.6108, -0.03903), (-0.0356, 0.5691, -0.001244), (-0.0356, 0.5691, 0.2358), (-0.1867, -0.6108, 0.1981), (-2.1, 1.72, -0.288), (2.044, 1.72, -0.2241), (-2.096, 1.589, -0.5145), (2.048, 1.589, -0.4507), (-2.096, 1.328, -0.5145), (2.048, 1.328, -0.4507), (-2.1, 1.197, -0.288), (2.044, 1.197, -0.2241), (-2.103, 1.328, -0.06143), (2.041, 1.328, 0.002391), (-2.103, 1.589, -0.06143), (2.041, 1.589, 0.002391), (-2.069, -1.19, -0.2906), (2.075, -1.19, -0.2268), (-2.065, -1.321, -0.5172), (2.078, -1.321, -0.4533), (-2.065, -1.583, -0.5172), (2.078, -1.583, -0.4533), (-2.069, -1.714, -0.2906), (2.075, -1.714, -0.2268), (-2.072, -1.583, -0.0641), (2.071, -1.583, -0.0002776), (-2.072, -1.321, -0.0641), (2.071, -1.321, -0.0002776), (0.06164, -1.823, -5.327), (0.4774, -1.813, -5.363), (0.921, -1.427, -0.3833), (1.337, -1.417, -0.4194), (0.921, -1.749, -0.3833), (1.337, -1.738, -0.4194), (0.86, -2.031, -1.085), (1.276, -2.02, -1.121), (0.787, -2.315, -1.924), (1.203, -2.304, -1.96), (0.4228, -2.528, -3.643), (0.8385, -2.517, -3.679), (0.05237, 1.855, -5.433), (0.4681, 1.866, -5.469), (0.1571, 2.187, -4.229), (0.5728, 2.198, -4.266), (0.3303, 2.476, -2.237), (0.7461, 2.486, -2.273), (0.7973, 1.524, -0.3242), (1.213, 1.535, -0.3604), (-1.974, -1.823, -5.2), (-1.558, -1.813, -5.236), (-1.394, -1.427, -0.3823), (-0.9781, -1.417, -0.4184), (-1.394, -1.749, -0.3823), (-0.9781, -1.738, -0.4184), (-1.436, -2.079, -1.101), (-1.02, -2.068, -1.138), (-1.636, -2.536, -2.135), (-1.22, -2.525, -2.172), (-1.892, -2.528, -3.642), (-1.476, -2.517, -3.678), (-1.983, 1.855, -5.306), (-1.567, 1.866, -5.343), (-2.158, 2.187, -4.228), (-1.742, 2.198, -4.265), (-1.915, 2.457, -2.095), (-1.5, 2.468, -2.131), (-1.518, 1.524, -0.3232), (-1.102, 1.535, -0.3594), (1.973, 1.664, 1.953), (2.0, 1.664, 0.181), (1.811, 1.57, 1.95), (1.838, 1.57, 0.1785), (1.811, 1.383, 1.95), (1.838, 1.383, 0.1785), (1.973, 1.29, 1.953), (2.0, 1.29, 0.181), (2.134, 1.383, 1.955), (2.162, 1.383, 0.1835), (2.134, 1.57, 1.955), (2.162, 1.57, 0.1835), (1.898, -1.095, 1.959), (1.925, -1.095, 0.1875), (1.736, -1.189, 1.957), (1.764, -1.189, 0.185), (1.736, -1.376, 1.957), (1.764, -1.376, 0.185), (1.898, -1.469, 1.959), (1.925, -1.469, 0.1875), (2.06, -1.376, 1.962), (2.087, -1.376, 0.19), (2.06, -1.189, 1.962), (2.087, -1.189, 0.19), (-1.741, -1.267, 1.836), (-1.714, -1.267, 0.0639), (-1.903, -1.36, 1.833), (-1.875, -1.36, 0.0614), (-1.903, -1.547, 1.833), (-1.875, -1.547, 0.0614), (-1.741, -1.64, 1.836), (-1.714, -1.64, 0.0639), (-1.579, -1.547, 1.838), (-1.552, -1.547, 0.06639), (-1.579, -1.36, 1.838), (-1.552, -1.36, 0.06639), (-1.837, 1.546, 1.844), (-1.809, 1.546, 0.07224), (-1.999, 1.453, 1.842), (-1.971, 1.453, 0.06974), (-1.999, 1.266, 1.842), (-1.971, 1.266, 0.06974), (-1.837, 1.172, 1.844), (-1.809, 1.172, 0.07224), (-1.675, 1.266, 1.847), (-1.648, 1.266, 0.07473), (-1.675, 1.453, 1.847), (-1.648, 1.453, 0.07473), (1.821, -1.704, 1.098), (2.058, -1.704, 1.098), (1.821, 1.812, 1.098), (2.058, 1.812, 1.098), (1.821, -1.704, 0.1848), (2.058, -1.704, 0.1848), (1.821, 1.812, 0.1848), (2.058, 1.812, 0.1848), (1.843, 0.6401, 1.014), (1.805, -0.5397, 1.166), (2.043, -0.5397, 1.166), (2.08, 0.6401, 1.014), (1.805, -0.5397, 0.2528), (1.843, 0.6401, 0.1017), (2.08, 0.6401, 0.1017), (2.043, -0.5397, 0.2528), (-1.859, -1.854, 1.128), (-1.622, -1.854, 1.128), (-1.859, 1.663, 1.128), (-1.622, 1.663, 1.128), (-1.859, -1.854, 0.215), (-1.622, -1.854, 0.215), (-1.859, 1.663, 0.215), (-1.622, 1.663, 0.215), (-1.836, 0.4904, 1.045), (-1.874, -0.6894, 1.196), (-1.637, -0.6894, 1.196), (-1.599, 0.4904, 1.045), (-1.874, -0.6894, 0.283), (-1.836, 0.4904, 0.1318), (-1.599, 0.4904, 0.1318), (-1.637, -0.6894, 0.283), (-2.112, 1.628, 1.043), (-2.107, 1.392, 1.063), (2.259, 1.726, 1.15), (2.264, 1.49, 1.171), (-2.088, 1.549, 0.1334), (-2.083, 1.313, 0.1541), (2.283, 1.647, 0.2412), (2.288, 1.411, 0.2619), (0.8044, 1.664, 1.034), (-0.6668, 1.681, 1.145), (-0.662, 1.445, 1.165), (0.8092, 1.428, 1.054), (-0.6426, 1.602, 0.2356), (0.8286, 1.585, 0.1245), (0.8334, 1.349, 0.1452), (-0.6378, 1.366, 0.2562), (-2.166, -1.463, 1.047), (-2.161, -1.699, 1.068), (2.205, -1.364, 1.155), (2.21, -1.6, 1.176), (-2.141, -1.542, 0.1381), (-2.137, -1.778, 0.1587), (2.23, -1.443, 0.2459), (2.234, -1.679, 0.2665), (0.7511, -1.427, 1.038), (-0.7201, -1.409, 1.149), (-0.7153, -1.645, 1.17), (0.7559, -1.663, 1.059), (-0.6959, -1.488, 0.2402), (0.7753, -1.506, 0.1291), (0.7801, -1.742, 0.1498), (-0.691, -1.724, 0.2609)], [], [(8, 11, 3, 2), (2, 3, 7, 6), (12, 15, 5, 4), (4, 5, 1, 0), (9, 12, 4, 0), (15, 10, 1, 5), (7, 3, 11, 14), (14, 11, 10, 15), (2, 6, 13, 8), (8, 13, 12, 9), (6, 7, 14, 13), (13, 14, 15, 12), (0, 1, 10, 9), (9, 10, 11, 8), (24, 27, 19, 18), (18, 19, 23, 22), (28, 31, 21, 20), (20, 21, 17, 16), (25, 28, 20, 16), (31, 26, 17, 21), (23, 19, 27, 30), (30, 27, 26, 31), (18, 22, 29, 24), (24, 29, 28, 25), (22, 23, 30, 29), (29, 30, 31, 28), (16, 17, 26, 25), (25, 26, 27, 24), (40, 43, 35, 34), (34, 35, 39, 38), (44, 47, 37, 36), (36, 37, 33, 32), (41, 44, 36, 32), (47, 42, 33, 37), (39, 35, 43, 46), (46, 43, 42, 47), (34, 38, 45, 40), (40, 45, 44, 41), (38, 39, 46, 45), (45, 46, 47, 44), (32, 33, 42, 41), (41, 42, 43, 40), (56, 59, 51, 50), (50, 51, 55, 54), (60, 63, 53, 52), (52, 53, 49, 48), (57, 60, 52, 48), (63, 58, 49, 53), (55, 51, 59, 62), (62, 59, 58, 63), (50, 54, 61, 56), (56, 61, 60, 57), (54, 55, 62, 61), (61, 62, 63, 60), (48, 49, 58, 57), (57, 58, 59, 56), (64, 65, 67, 66), (66, 67, 69, 68), (68, 69, 71, 70), (70, 71, 73, 72), (67, 65, 75, 73, 71, 69), (72, 73, 75, 74), (74, 75, 65, 64), (64, 66, 68, 70, 72, 74), (76, 77, 79, 78), (78, 79, 81, 80), (80, 81, 83, 82), (82, 83, 85, 84), (79, 77, 87, 85, 83, 81), (84, 85, 87, 86), (86, 87, 77, 76), (76, 78, 80, 82, 84, 86), (92, 93, 91, 90), (94, 95, 93, 92), (96, 97, 95, 94), (98, 99, 97, 96), (88, 89, 99, 98), (89, 88, 100, 101), (101, 100, 102, 103), (103, 102, 104, 105), (105, 104, 106, 107), (112, 113, 111, 110), (114, 115, 113, 112), (116, 117, 115, 114), (118, 119, 117, 116), (108, 109, 119, 118), (109, 108, 120, 121), (121, 120, 122, 123), (123, 122, 124, 125), (125, 124, 126, 127), (128, 129, 131, 130), (130, 131, 133, 132), (132, 133, 135, 134), (134, 135, 137, 136), (131, 129, 139, 137, 135, 133), (136, 137, 139, 138), (138, 139, 129, 128), (128, 130, 132, 134, 136, 138), (140, 141, 143, 142), (142, 143, 145, 144), (144, 145, 147, 146), (146, 147, 149, 148), (143, 141, 151, 149, 147, 145), (148, 149, 151, 150), (150, 151, 141, 140), (140, 142, 144, 146, 148, 150), (152, 153, 155, 154), (154, 155, 157, 156), (156, 157, 159, 158), (158, 159, 161, 160), (155, 153, 163, 161, 159, 157), (160, 161, 163, 162), (162, 163, 153, 152), (152, 154, 156, 158, 160, 162), (164, 165, 167, 166), (166, 167, 169, 168), (168, 169, 171, 170), (170, 171, 173, 172), (167, 165, 175, 173, 171, 169), (172, 173, 175, 174), (174, 175, 165, 164), (164, 166, 168, 170, 172, 174), (184, 187, 179, 178), (178, 179, 183, 182), (188, 191, 181, 180), (180, 181, 177, 176), (185, 188, 180, 176), (191, 186, 177, 181), (183, 179, 187, 190), (190, 187, 186, 191), (178, 182, 189, 184), (184, 189, 188, 185), (182, 183, 190, 189), (189, 190, 191, 188), (176, 177, 186, 185), (185, 186, 187, 184), (200, 203, 195, 194), (194, 195, 199, 198), (204, 207, 197, 196), (196, 197, 193, 192), (201, 204, 196, 192), (207, 202, 193, 197), (199, 195, 203, 206), (206, 203, 202, 207), (194, 198, 205, 200), (200, 205, 204, 201), (198, 199, 206, 205), (205, 206, 207, 204), (192, 193, 202, 201), (201, 202, 203, 200), (216, 219, 211, 210), (210, 211, 215, 214), (220, 223, 213, 212), (212, 213, 209, 208), (217, 220, 212, 208), (223, 218, 209, 213), (215, 211, 219, 222), (222, 219, 218, 223), (210, 214, 221, 216), (216, 221, 220, 217), (214, 215, 222, 221), (221, 222, 223, 220), (208, 209, 218, 217), (217, 218, 219, 216), (232, 235, 227, 226), (226, 227, 231, 230), (236, 239, 229, 228), (228, 229, 225, 224), (233, 236, 228, 224), (239, 234, 225, 229), (231, 227, 235, 238), (238, 235, 234, 239), (226, 230, 237, 232), (232, 237, 236, 233), (230, 231, 238, 237), (237, 238, 239, 236), (224, 225, 234, 233), (233, 234, 235, 232)])
me_015.polygons.foreach_set('use_smooth', [True] * 178)
_uv = me_015.uv_layers.new(name='UV 贴图')
_uv.uv.foreach_set('vector', [0.153, 0.8577, 0.1521, 0.8577, 0.1522, 0.8534, 0.1531, 0.8534, 0.1344, 0.8671, 0.1335, 0.8671, 0.1335, 0.8637, 0.1344, 0.8637, 0.1498, 0.8577, 0.1489, 0.8577, 0.1488, 0.8534, 0.1497, 0.8534, 0.175, 0.8625, 0.1759, 0.8625, 0.1759, 0.8659, 0.175, 0.8659, 0.1687, 0.843, 0.1653, 0.8431, 0.165, 0.8388, 0.1683, 0.8387, 0.1313, 0.8509, 0.1346, 0.851, 0.1343, 0.8553, 0.1309, 0.8552, 0.1313, 0.8422, 0.1346, 0.8423, 0.1342, 0.8466, 0.1308, 0.8465, 0.1308, 0.8465, 0.1342, 0.8466, 0.1346, 0.851, 0.1313, 0.8509, 0.1687, 0.8517, 0.1653, 0.8518, 0.1649, 0.8475, 0.1683, 0.8474, 0.1683, 0.8474, 0.1649, 0.8475, 0.1653, 0.8431, 0.1687, 0.843, 0.1498, 0.8664, 0.1489, 0.8664, 0.1488, 0.8621, 0.1497, 0.8621, 0.1497, 0.8621, 0.1488, 0.8621, 0.1489, 0.8577, 0.1498, 0.8577, 0.153, 0.8664, 0.1521, 0.8664, 0.1522, 0.8621, 0.1531, 0.8621, 0.1531, 0.8621, 0.1522, 0.8621, 0.1521, 0.8577, 0.153, 0.8577, 0.1508, 0.8577, 0.1499, 0.8577, 0.15, 0.8534, 0.1509, 0.8534, 0.1334, 0.8671, 0.1325, 0.8671, 0.1325, 0.8637, 0.1334, 0.8637, 0.152, 0.8577, 0.1511, 0.8577, 0.151, 0.8534, 0.1519, 0.8534, 0.1414, 0.8692, 0.1405, 0.8692, 0.1405, 0.8659, 0.1414, 0.8659, 0.1645, 0.843, 0.1611, 0.8431, 0.1607, 0.8388, 0.1641, 0.8387, 0.1568, 0.8474, 0.1602, 0.8475, 0.1598, 0.8518, 0.1564, 0.8517, 0.1568, 0.8387, 0.1602, 0.8388, 0.1598, 0.8431, 0.1564, 0.843, 0.1564, 0.843, 0.1598, 0.8431, 0.1602, 0.8475, 0.1568, 0.8474, 0.1645, 0.8517, 0.1611, 0.8518, 0.1606, 0.8475, 0.164, 0.8474, 0.164, 0.8474, 0.1606, 0.8475, 0.1611, 0.8431, 0.1645, 0.843, 0.152, 0.8664, 0.1511, 0.8664, 0.151, 0.8621, 0.1519, 0.8621, 0.1519, 0.8621, 0.151, 0.8621, 0.1511, 0.8577, 0.152, 0.8577, 0.1508, 0.8664, 0.1499, 0.8664, 0.15, 0.8621, 0.1509, 0.8621, 0.1509, 0.8621, 0.15, 0.8621, 0.1499, 0.8577, 0.1508, 0.8577, 0.177, 0.8283, 0.1762, 0.8283, 0.1763, 0.8239, 0.1771, 0.8239, 0.1468, 0.8677, 0.1459, 0.8677, 0.1459, 0.8643, 0.1468, 0.8643, 0.1553, 0.8577, 0.1544, 0.8577, 0.1543, 0.8534, 0.1552, 0.8534, 0.1315, 0.8693, 0.1306, 0.8692, 0.1306, 0.8659, 0.1315, 0.8659, 0.1645, 0.8283, 0.1611, 0.8284, 0.1607, 0.824, 0.1641, 0.8239, 0.1568, 0.8327, 0.1602, 0.8328, 0.1598, 0.8371, 0.1564, 0.837, 0.1568, 0.8239, 0.1602, 0.824, 0.1598, 0.8284, 0.1564, 0.8283, 0.1564, 0.8283, 0.1598, 0.8284, 0.1602, 0.8328, 0.1568, 0.8327, 0.1645, 0.837, 0.1611, 0.8371, 0.1606, 0.8327, 0.164, 0.8326, 0.164, 0.8326, 0.1606, 0.8327, 0.1611, 0.8284, 0.1645, 0.8283, 0.1553, 0.8664, 0.1544, 0.8664, 0.1543, 0.8621, 0.1552, 0.8621, 0.1552, 0.8621, 0.1543, 0.8621, 0.1544, 0.8577, 0.1553, 0.8577, 0.1771, 0.837, 0.1762, 0.837, 0.1763, 0.8327, 0.1771, 0.8327, 0.1771, 0.8327, 0.1763, 0.8327, 0.1762, 0.8283, 0.177, 0.8283, 0.1541, 0.8577, 0.1532, 0.8577, 0.1533, 0.8534, 0.1542, 0.8534, 0.1433, 0.8671, 0.1424, 0.8671, 0.1424, 0.8637, 0.1433, 0.8637, 0.1487, 0.8577, 0.1478, 0.8577, 0.1477, 0.8534, 0.1486, 0.8534, 0.1443, 0.8687, 0.1434, 0.8687, 0.1434, 0.8653, 0.1443, 0.8653, 0.1687, 0.8283, 0.1653, 0.8284, 0.165, 0.824, 0.1683, 0.8239, 0.1398, 0.8509, 0.1432, 0.851, 0.1428, 0.8553, 0.1394, 0.8552, 0.1398, 0.8422, 0.1432, 0.8423, 0.1427, 0.8466, 0.1393, 0.8465, 0.1393, 0.8465, 0.1427, 0.8466, 0.1432, 0.851, 0.1398, 0.8509, 0.1687, 0.837, 0.1653, 0.8371, 0.1649, 0.8327, 0.1683, 0.8326, 0.1683, 0.8326, 0.1649, 0.8327, 0.1653, 0.8284, 0.1687, 0.8283, 0.1487, 0.8664, 0.1478, 0.8664, 0.1477, 0.8621, 0.1485, 0.8621, 0.1485, 0.8621, 0.1477, 0.8621, 0.1478, 0.8577, 0.1487, 0.8577, 0.1541, 0.8664, 0.1532, 0.8664, 0.1533, 0.8621, 0.1542, 0.8621, 0.1542, 0.8621, 0.1533, 0.8621, 0.1532, 0.8577, 0.1541, 0.8577, 0.1721, 0.8394, 0.1721, 0.8241, 0.173, 0.8241, 0.173, 0.8395, 0.1657, 0.8535, 0.1657, 0.8689, 0.1647, 0.8689, 0.1647, 0.8535, 0.1749, 0.8451, 0.1749, 0.8604, 0.174, 0.8604, 0.174, 0.8451, 0.174, 0.8451, 0.174, 0.8604, 0.1732, 0.8604, 0.1732, 0.8451, 0.1435, 0.8645, 0.1435, 0.8635, 0.1443, 0.863, 0.1452, 0.8635, 0.1452, 0.8645, 0.1443, 0.865, 0.1622, 0.8689, 0.1622, 0.8535, 0.1632, 0.8535, 0.1632, 0.8689, 0.1713, 0.8395, 0.1713, 0.8241, 0.1721, 0.8241, 0.1721, 0.8394, 0.1315, 0.8655, 0.1307, 0.8651, 0.1307, 0.8641, 0.1315, 0.8636, 0.1324, 0.8641, 0.1324, 0.8651, 0.1721, 0.8604, 0.1721, 0.8451, 0.173, 0.8451, 0.173, 0.8604, 0.1658, 0.8689, 0.1658, 0.8535, 0.1668, 0.8535, 0.1668, 0.8689, 0.1732, 0.8394, 0.1732, 0.8241, 0.174, 0.8241, 0.174, 0.8395, 0.174, 0.8395, 0.174, 0.8241, 0.1749, 0.8241, 0.1749, 0.8394, 0.1422, 0.8651, 0.1414, 0.8655, 0.1406, 0.8651, 0.1406, 0.8641, 0.1414, 0.8636, 0.1422, 0.8641, 0.1642, 0.8535, 0.1642, 0.8689, 0.1633, 0.8689, 0.1633, 0.8535, 0.1713, 0.8604, 0.1713, 0.8451, 0.1721, 0.8451, 0.1721, 0.8604, 0.1358, 0.8642, 0.135, 0.8638, 0.135, 0.8628, 0.1358, 0.8623, 0.1366, 0.8628, 0.1366, 0.8638, 0.4655, 0.9462, 0.4655, 0.9478, 0.4643, 0.9478, 0.4643, 0.9463, 0.4639, 0.9311, 0.4623, 0.9309, 0.4625, 0.9283, 0.4641, 0.9284, 0.4636, 0.9342, 0.4621, 0.9341, 0.4623, 0.9309, 0.4639, 0.9311, 0.4638, 0.9408, 0.4623, 0.9406, 0.4621, 0.9341, 0.4636, 0.9342, 0.4641, 0.947, 0.4625, 0.9469, 0.4623, 0.9406, 0.4638, 0.9408, 0.4535, 0.9574, 0.455, 0.9574, 0.455, 0.971, 0.4535, 0.9711, 0.4387, 0.9657, 0.4372, 0.9658, 0.4369, 0.9613, 0.4385, 0.9612, 0.4385, 0.9612, 0.4369, 0.9613, 0.4365, 0.9539, 0.4381, 0.9538, 0.4381, 0.9538, 0.4365, 0.9539, 0.4372, 0.9466, 0.4387, 0.9466, 0.4643, 0.946, 0.4643, 0.9445, 0.4655, 0.9445, 0.4655, 0.946, 0.4625, 0.9645, 0.4641, 0.9646, 0.4639, 0.9673, 0.4624, 0.9672, 0.4623, 0.9605, 0.4638, 0.9606, 0.4641, 0.9646, 0.4625, 0.9645, 0.4621, 0.9549, 0.4636, 0.9549, 0.4638, 0.9606, 0.4623, 0.9605, 0.4625, 0.9492, 0.4641, 0.9493, 0.4636, 0.9549, 0.4621, 0.9549, 0.4389, 0.9463, 0.4405, 0.9462, 0.4405, 0.9599, 0.4389, 0.9599, 0.4306, 0.9651, 0.429, 0.9651, 0.428, 0.9611, 0.4296, 0.9611, 0.4296, 0.9611, 0.428, 0.9611, 0.4282, 0.9532, 0.4297, 0.9531, 0.4297, 0.9531, 0.4282, 0.9532, 0.429, 0.9465, 0.4306, 0.9465, 0.1384, 0.86, 0.1384, 0.8665, 0.1378, 0.8665, 0.1378, 0.86, 0.1727, 0.8618, 0.1727, 0.8683, 0.172, 0.8683, 0.172, 0.8618, 0.1307, 0.8631, 0.1307, 0.8565, 0.1313, 0.8565, 0.1313, 0.8631, 0.1313, 0.8631, 0.1313, 0.8565, 0.1319, 0.8565, 0.1319, 0.8631, 0.1496, 0.8687, 0.149, 0.8683, 0.149, 0.8676, 0.1496, 0.8673, 0.1502, 0.8676, 0.1502, 0.8683, 0.1687, 0.853, 0.1687, 0.8595, 0.168, 0.8595, 0.168, 0.853, 0.139, 0.86, 0.139, 0.8665, 0.1384, 0.8665, 0.1384, 0.86, 0.1751, 0.8426, 0.1751, 0.8433, 0.1745, 0.8436, 0.174, 0.8433, 0.174, 0.8426, 0.1745, 0.8422, 0.1411, 0.8565, 0.1411, 0.8631, 0.1405, 0.8631, 0.1405, 0.8565, 0.1554, 0.8669, 0.1554, 0.8603, 0.1561, 0.8603, 0.1561, 0.8669, 0.1332, 0.8565, 0.1332, 0.8631, 0.1326, 0.8631, 0.1326, 0.8565, 0.1326, 0.8565, 0.1326, 0.8631, 0.132, 0.8631, 0.132, 0.8565, 0.151, 0.8687, 0.1504, 0.8683, 0.1504, 0.8676, 0.151, 0.8673, 0.1516, 0.8676, 0.1516, 0.8683, 0.168, 0.8669, 0.168, 0.8603, 0.1687, 0.8603, 0.1687, 0.8669, 0.1417, 0.8565, 0.1417, 0.8631, 0.1411, 0.8631, 0.1411, 0.8565, 0.1726, 0.8426, 0.1732, 0.8422, 0.1738, 0.8426, 0.1738, 0.8433, 0.1732, 0.8436, 0.1726, 0.8433, 0.1465, 0.8637, 0.1465, 0.8571, 0.1471, 0.8571, 0.1471, 0.8637, 0.1595, 0.8669, 0.1595, 0.8603, 0.1602, 0.8603, 0.1602, 0.8669, 0.1392, 0.8631, 0.1392, 0.8565, 0.1398, 0.8565, 0.1398, 0.8631, 0.1398, 0.8631, 0.1398, 0.8565, 0.1404, 0.8565, 0.1404, 0.8631, 0.1585, 0.8676, 0.1585, 0.8683, 0.1579, 0.8687, 0.1573, 0.8683, 0.1573, 0.8676, 0.1579, 0.8673, 0.1595, 0.8595, 0.1595, 0.853, 0.1602, 0.853, 0.1602, 0.8595, 0.1459, 0.8637, 0.1459, 0.8571, 0.1465, 0.8571, 0.1465, 0.8637, 0.139, 0.8681, 0.1384, 0.8684, 0.1378, 0.8681, 0.1378, 0.8674, 0.1384, 0.867, 0.139, 0.8674, 0.1425, 0.8631, 0.1425, 0.8565, 0.1431, 0.8565, 0.1431, 0.8631, 0.1719, 0.8618, 0.1719, 0.8683, 0.1712, 0.8683, 0.1712, 0.8618, 0.1334, 0.8631, 0.1334, 0.8565, 0.1339, 0.8565, 0.1339, 0.8631, 0.1339, 0.8631, 0.1339, 0.8565, 0.1345, 0.8565, 0.1345, 0.8631, 0.1489, 0.8683, 0.1483, 0.8687, 0.1477, 0.8683, 0.1477, 0.8676, 0.1483, 0.8673, 0.1489, 0.8676, 0.1554, 0.8595, 0.1554, 0.853, 0.1561, 0.853, 0.1561, 0.8595, 0.1419, 0.8631, 0.1419, 0.8565, 0.1425, 0.8565, 0.1425, 0.8631, 0.1738, 0.8417, 0.1732, 0.8421, 0.1726, 0.8417, 0.1726, 0.841, 0.1732, 0.8407, 0.1738, 0.841, 0.1571, 0.8577, 0.1562, 0.8577, 0.1563, 0.8534, 0.1572, 0.8534, 0.1392, 0.8637, 0.14, 0.8637, 0.14, 0.8671, 0.1392, 0.8671, 0.1594, 0.8577, 0.1585, 0.8577, 0.1584, 0.8534, 0.1593, 0.8534, 0.1444, 0.8653, 0.1453, 0.8653, 0.1453, 0.8687, 0.1444, 0.8687, 0.1559, 0.843, 0.1525, 0.8431, 0.1522, 0.8388, 0.1555, 0.8387, 0.1483, 0.8327, 0.1516, 0.8328, 0.1513, 0.8371, 0.1479, 0.837, 0.1483, 0.8239, 0.1516, 0.824, 0.1512, 0.8284, 0.1478, 0.8283, 0.1478, 0.8283, 0.1512, 0.8284, 0.1516, 0.8328, 0.1483, 0.8327, 0.1559, 0.8517, 0.1525, 0.8518, 0.1521, 0.8475, 0.1555, 0.8474, 0.1555, 0.8474, 0.1521, 0.8475, 0.1525, 0.8431, 0.1559, 0.843, 0.1594, 0.8664, 0.1585, 0.8664, 0.1584, 0.8621, 0.1593, 0.8621, 0.1593, 0.8621, 0.1584, 0.8621, 0.1585, 0.8577, 0.1594, 0.8577, 0.1571, 0.8664, 0.1562, 0.8664, 0.1563, 0.8621, 0.1572, 0.8621, 0.1572, 0.8621, 0.1563, 0.8621, 0.1562, 0.8577, 0.1571, 0.8577, 0.1678, 0.8577, 0.1669, 0.8577, 0.167, 0.8534, 0.1679, 0.8534, 0.1731, 0.8616, 0.174, 0.8616, 0.174, 0.8649, 0.1731, 0.8649, 0.1583, 0.8577, 0.1574, 0.8577, 0.1573, 0.8534, 0.1582, 0.8534, 0.1731, 0.8654, 0.174, 0.8654, 0.174, 0.8687, 0.1731, 0.8687, 0.1516, 0.843, 0.1483, 0.8431, 0.1479, 0.8388, 0.1513, 0.8387, 0.1525, 0.8327, 0.1559, 0.8328, 0.1555, 0.8371, 0.1522, 0.837, 0.1525, 0.8239, 0.1559, 0.824, 0.1555, 0.8284, 0.1521, 0.8283, 0.1521, 0.8283, 0.1555, 0.8284, 0.1559, 0.8328, 0.1525, 0.8327, 0.1516, 0.8517, 0.1483, 0.8518, 0.1478, 0.8475, 0.1512, 0.8474, 0.1512, 0.8474, 0.1478, 0.8475, 0.1483, 0.8431, 0.1516, 0.843, 0.1583, 0.8664, 0.1574, 0.8664, 0.1573, 0.8621, 0.1582, 0.8621, 0.1582, 0.8621, 0.1573, 0.8621, 0.1574, 0.8577, 0.1583, 0.8577, 0.1678, 0.8664, 0.1669, 0.8664, 0.167, 0.8621, 0.1679, 0.8621, 0.1679, 0.8621, 0.167, 0.8621, 0.1669, 0.8577, 0.1678, 0.8577, 0.1759, 0.8505, 0.175, 0.8505, 0.1752, 0.8451, 0.176, 0.8451, 0.169, 0.8646, 0.1699, 0.8646, 0.1699, 0.868, 0.169, 0.868, 0.1772, 0.8505, 0.1763, 0.8505, 0.1762, 0.8451, 0.1771, 0.8451, 0.1349, 0.8646, 0.1358, 0.8646, 0.1358, 0.8679, 0.1349, 0.8679, 0.1431, 0.8295, 0.1398, 0.8296, 0.1394, 0.8242, 0.1428, 0.8241, 0.1355, 0.835, 0.1389, 0.8351, 0.1385, 0.8404, 0.1351, 0.8404, 0.1355, 0.8241, 0.1389, 0.8242, 0.1385, 0.8296, 0.1351, 0.8295, 0.1351, 0.8295, 0.1385, 0.8296, 0.1389, 0.8351, 0.1355, 0.835, 0.1431, 0.8403, 0.1398, 0.8404, 0.1393, 0.835, 0.1427, 0.835, 0.1427, 0.835, 0.1393, 0.835, 0.1398, 0.8296, 0.1431, 0.8295, 0.1772, 0.8613, 0.1763, 0.8613, 0.1762, 0.8559, 0.177, 0.8559, 0.177, 0.8559, 0.1762, 0.8559, 0.1763, 0.8505, 0.1772, 0.8505, 0.1759, 0.8613, 0.175, 0.8613, 0.1752, 0.856, 0.176, 0.856, 0.176, 0.856, 0.1752, 0.856, 0.175, 0.8505, 0.1759, 0.8505, 0.1387, 0.8478, 0.1378, 0.8478, 0.1379, 0.8424, 0.1388, 0.8424, 0.1709, 0.868, 0.17, 0.868, 0.17, 0.8646, 0.1709, 0.8646, 0.176, 0.8295, 0.1752, 0.8295, 0.1751, 0.8241, 0.1759, 0.8241, 0.1359, 0.8646, 0.1368, 0.8646, 0.1368, 0.8679, 0.1359, 0.8679, 0.1474, 0.8295, 0.144, 0.8296, 0.1436, 0.8242, 0.147, 0.8241, 0.1313, 0.835, 0.1346, 0.8351, 0.1343, 0.8404, 0.1309, 0.8404, 0.1313, 0.8241, 0.1346, 0.8242, 0.1342, 0.8296, 0.1308, 0.8295, 0.1308, 0.8295, 0.1342, 0.8296, 0.1346, 0.8351, 0.1313, 0.835, 0.1474, 0.8403, 0.144, 0.8404, 0.1436, 0.835, 0.147, 0.835, 0.147, 0.835, 0.1436, 0.835, 0.144, 0.8296, 0.1474, 0.8295, 0.176, 0.8403, 0.1752, 0.8404, 0.175, 0.835, 0.1759, 0.8349, 0.1759, 0.8349, 0.175, 0.835, 0.1752, 0.8295, 0.176, 0.8295, 0.1387, 0.8586, 0.1378, 0.8586, 0.1379, 0.8532, 0.1388, 0.8532, 0.1388, 0.8532, 0.1379, 0.8532, 0.1378, 0.8478, 0.1387, 0.8478])
me_015.materials.append(mat_001)
me_015.use_remesh_fix_poles = True
me_015.use_remesh_preserve_attributes = False
me_015.use_mirror_vertex_groups = False
me_015.update()

# ---- objects
ob_010 = bpy.data.objects.new('立方体.010', me_001)
ob_015 = bpy.data.objects.new('立方体.015', me_015)

# ---- transforms, parenting, visibility, modifiers, constraints
ob_010.location = (0.0, 0.0, 0.0)
ob_010.scale = (1.725, 1.725, 1.725)
ob_010.lineart.crease_threshold = 0.0
ob_015.parent = ob_010
ob_015.matrix_parent_inverse = Matrix(((0.5799, -0.0, 0.0, -0.0), (-0.0, 0.5799, -0.0, 0.0), (0.0, -0.0, 0.5799, -0.0), (-0.0, 0.0, -0.0, 1.0)))
ob_015.location = (-0.09085, 0.04548, 8.142)
ob_015.lineart.crease_threshold = 0.0

# ---- collection membership
col_collection.objects.link(ob_010)
col_collection.objects.link(ob_015)

# ---- scene / render settings (as saved in the file)
scene.frame_start = 1; scene.frame_end = 250; scene.frame_set(1)
scene.render.engine = 'BLENDER_EEVEE_NEXT'
scene.cycles.use_denoising = False
scene.cycles.samples = 128
scene.cycles.sampling_pattern = 'TABULATED_SOBOL'
scene.cycles.use_adaptive_sampling = False
scene.cycles.use_light_tree = False
scene.view_settings.view_transform = 'Filmic'
bpy.context.view_layer.update()

# ---- added for rendering (the .blend has no active camera and no usable light): camera, sun
cam_auto = bpy.data.cameras.new('AutoCamera')
cam_auto.lens = 50.0
cam_auto.sensor_width = 36.0
cam_auto.clip_end = 1000.0
ob_auto_camera = bpy.data.objects.new('AutoCamera', cam_auto)
scene.collection.objects.link(ob_auto_camera)
ob_auto_camera.location = (18.8606, -21.6127, 19.4312)
ob_auto_camera.rotation_euler = (1.09748, -7.21219e-08, 0.694738)
scene.camera = ob_auto_camera
light_auto_sun = bpy.data.lights.new('AutoSun', 'SUN')
light_auto_sun.energy = 3.0
light_auto_sun.angle = 0.0523599
ob_auto_sun = bpy.data.objects.new('AutoSun', light_auto_sun)
scene.collection.objects.link(ob_auto_sun)
ob_auto_sun.rotation_euler = (0.872665, 0.174533, 0.523599)
bpy.context.view_layer.update()
